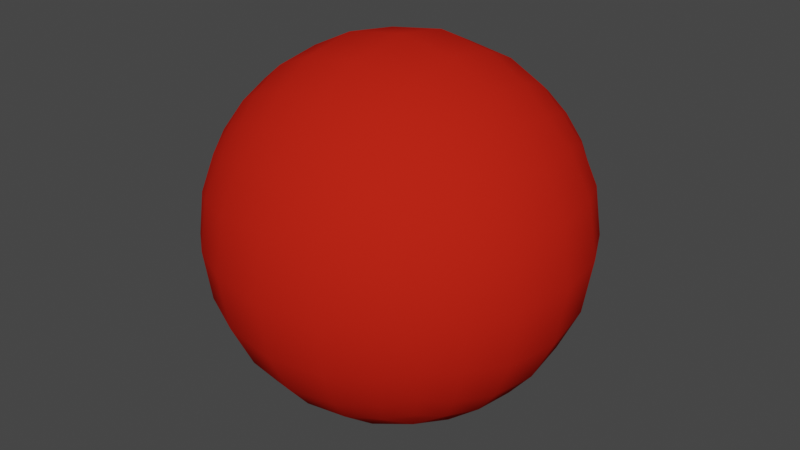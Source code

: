 # Source: proj_superball.blend  (saved by Blender 3.6.13; exported with 4.5.12 LTS)
import bpy
from mathutils import Matrix  # noqa: F401  (used for matrix-valued properties, if any)

bpy.ops.wm.read_factory_settings(use_empty=True)
scene = bpy.context.scene
scene.name = 'Scene'

# ---- collections
col_proj_superball = bpy.data.collections.new('proj_superball'); scene.collection.children.link(col_proj_superball)

# ---- images (referenced by path relative to the original .blend; pixels are not part of the script)
import os
ASSET_DIR = os.environ.get("B2B_ASSET_DIR", "")  # directory of the original .blend (textures are referenced by path, not embedded)
HERE = os.path.dirname(os.path.abspath(__file__))  # packed textures are extracted next to this script under _unpacked/

def load_image(name, relpath, width, height, colorspace="sRGB"):
    """Load a texture the original file referenced (path relative to the .blend, or extracted next to this script)."""
    p = next((c for c in (os.path.join(HERE, relpath), os.path.join(ASSET_DIR, relpath)) if relpath and os.path.exists(c)), "")
    if p:
        img = bpy.data.images.load(p, check_existing=True)
        img.name = name
    else:  # same state as the original file: an image datablock whose file is absent (Cycles renders it pink)
        img = bpy.data.images.new(name, width, height)
        img.source = "FILE"
        img.filepath = "//" + (relpath or name)
    img.colorspace_settings.name = colorspace
    return img
img_plastic_n_png = load_image('plastic_n.png', 'plastic_n.png', 1024, 1024, 'sRGB')

# ---- materials (node trees are filled in below, after node groups)
mat_superball = bpy.data.materials.new('superball')
mat_superball.use_transparent_shadow = False
mat_superball.diffuse_color = (0.5605, 0.01699, 0.007751, 1.0)
mat_superball.roughness = 1.0

# ---- material node trees
mat_superball.use_nodes = True; mat_superball.node_tree.nodes.clear()
_N = mat_superball.node_tree.nodes; _L = mat_superball.node_tree.links
n0 = _N.new('ShaderNodeBsdfPrincipled'); n0.name = 'Principled BSDF'; n0.location = (0, 300)
n0.distribution = 'GGX'
n0.subsurface_method = 'RANDOM_WALK_SKIN'
n0.inputs[0].default_value = (0.5605, 0.01699, 0.007751, 1.0)
n0.inputs[3].default_value = 1.45
n0.inputs[13].default_value = 0.01224
n0.inputs[27].default_value = (0.0, 0.0, 0.0, 1.0)
n0.inputs[28].default_value = 1.0
n1 = _N.new('ShaderNodeOutputMaterial'); n1.name = 'Material Output'; n1.location = (280, 300)
n2 = _N.new('ShaderNodeTexImage'); n2.name = 'Image Texture'; n2.location = (-290, 160)
n3 = _N.new('ShaderNodeTexImage'); n3.name = 'Image Texture.001'; n3.location = (-290, 120)
n3.image = img_plastic_n_png
_L.new(n0.outputs[0], n1.inputs[0])
_L.new(n3.outputs[1], n0.inputs[2])
n1.is_active_output = True

# ---- world
world_world = bpy.data.worlds.new('World'); scene.world = world_world
world_world.use_nodes = True; world_world.node_tree.nodes.clear()
_N = world_world.node_tree.nodes; _L = world_world.node_tree.links
n0 = _N.new('ShaderNodeOutputWorld'); n0.name = 'World Output'; n0.location = (300, 300)
n1 = _N.new('ShaderNodeBackground'); n1.name = 'Background'; n1.location = (10, 300)
n1.inputs[0].default_value = (0.05088, 0.05088, 0.05088, 1.0)
_L.new(n1.outputs[0], n0.inputs[0])
n0.is_active_output = True
world_world.color = (0.05088, 0.05088, 0.05088)
world_world.use_sun_shadow = False
world_world.sun_shadow_jitter_overblur = 0.0

# ---- meshes
me_superball = bpy.data.meshes.new('superball')
me_superball.from_pydata([(2.887, 2.887, -2.887), (3.198, 3.198, -2.132), (3.441, 3.441, -1.147), (3.536, 3.536, 1.969e-07), (3.441, 3.441, 1.147), (3.198, 3.198, 2.132), (2.887, 2.887, 2.887), (3.198, 2.132, -3.198), (3.638, 2.425, -2.425), (4.009, 2.673, -1.336), (4.16, 2.773, 2.342e-07), (4.009, 2.673, 1.336), (3.638, 2.425, 2.425), (3.198, 2.132, 3.198), (3.441, 1.147, -3.441), (4.009, 1.336, -2.673), (4.523, 1.508, -1.508), (4.743, 1.581, 2.689e-07), (4.523, 1.508, 1.508), (4.009, 1.336, 2.673), (3.441, 1.147, 3.441), (3.536, -1.564e-07, -3.536), (4.16, -1.936e-07, -2.773), (4.743, -2.284e-07, -1.581), (5.0, -2.437e-07, 2.842e-07), (4.743, -2.284e-07, 1.581), (4.16, -1.936e-07, 2.773), (3.536, -1.564e-07, 3.536), (3.441, -1.147, -3.441), (4.009, -1.336, -2.673), (4.523, -1.508, -1.508), (4.743, -1.581, 2.689e-07), (4.523, -1.508, 1.508), (4.009, -1.336, 2.673), (3.441, -1.147, 3.441), (3.198, -2.132, -3.198), (3.638, -2.425, -2.425), (4.009, -2.673, -1.336), (4.16, -2.773, 2.342e-07), (4.009, -2.673, 1.336), (3.638, -2.425, 2.425), (3.198, -2.132, 3.198), (2.887, -2.887, -2.887), (3.198, -3.198, -2.132), (3.441, -3.441, -1.147), (3.536, -3.536, 1.969e-07), (3.441, -3.441, 1.147), (3.198, -3.198, 2.132), (2.887, -2.887, 2.887), (-2.887, 2.887, 2.887), (-2.132, 3.198, 3.198), (-1.147, 3.441, 3.441), (1.507e-07, 3.536, 3.536), (1.147, 3.441, 3.441), (2.132, 3.198, 3.198), (2.887, 2.887, 2.887), (-3.198, 3.198, 2.132), (-2.425, 3.638, 2.425), (-1.336, 4.009, 2.673), (1.88e-07, 4.16, 2.773), (1.336, 4.009, 2.673), (2.425, 3.638, 2.425), (3.198, 3.198, 2.132), (-3.441, 3.441, 1.147), (-2.673, 4.009, 1.336), (-1.508, 4.523, 1.508), (2.227e-07, 4.743, 1.581), (1.508, 4.523, 1.508), (2.673, 4.009, 1.336), (3.441, 3.441, 1.147), (-3.536, 3.536, -2.245e-07), (-2.773, 4.16, -2.618e-07), (-1.581, 4.743, -2.965e-07), (2.38e-07, 5.0, -3.118e-07), (1.581, 4.743, -2.965e-07), (2.773, 4.16, -2.618e-07), (3.536, 3.536, -2.245e-07), (-3.441, 3.441, -1.147), (-2.673, 4.009, -1.336), (-1.508, 4.523, -1.508), (2.227e-07, 4.743, -1.581), (1.508, 4.523, -1.508), (2.673, 4.009, -1.336), (3.441, 3.441, -1.147), (-3.198, 3.198, -2.132), (-2.425, 3.638, -2.425), (-1.336, 4.009, -2.673), (1.88e-07, 4.16, -2.773), (1.336, 4.009, -2.673), (2.425, 3.638, -2.425), (3.198, 3.198, -2.132), (-2.887, 2.887, -2.887), (-2.132, 3.198, -3.198), (-1.147, 3.441, -3.441), (1.507e-07, 3.536, -3.536), (1.147, 3.441, -3.441), (2.132, 3.198, -3.198), (2.887, 2.887, -2.887), (2.887, 2.887, 2.887), (2.132, 3.198, 3.198), (1.147, 3.441, 3.441), (-2.707e-07, 3.536, 3.536), (-1.147, 3.441, 3.441), (-2.132, 3.198, 3.198), (-2.887, 2.887, 2.887), (3.198, 2.132, 3.198), (2.425, 2.425, 3.638), (1.336, 2.673, 4.009), (-3.08e-07, 2.773, 4.16), (-1.336, 2.673, 4.009), (-2.425, 2.425, 3.638), (-3.198, 2.132, 3.198), (3.441, 1.147, 3.441), (2.673, 1.336, 4.009), (1.508, 1.508, 4.523), (-3.427e-07, 1.581, 4.743), (-1.508, 1.508, 4.523), (-2.673, 1.336, 4.009), (-3.441, 1.147, 3.441), (3.536, -1.564e-07, 3.536), (2.773, -1.936e-07, 4.16), (1.581, -2.284e-07, 4.743), (-3.58e-07, -2.437e-07, 5.0), (-1.581, -2.284e-07, 4.743), (-2.773, -1.936e-07, 4.16), (-3.536, -1.564e-07, 3.536), (3.441, -1.147, 3.441), (2.673, -1.336, 4.009), (1.508, -1.508, 4.523), (-3.427e-07, -1.581, 4.743), (-1.508, -1.508, 4.523), (-2.673, -1.336, 4.009), (-3.441, -1.147, 3.441), (3.198, -2.132, 3.198), (2.425, -2.425, 3.638), (1.336, -2.673, 4.009), (-3.08e-07, -2.773, 4.16), (-1.336, -2.673, 4.009), (-2.425, -2.425, 3.638), (-3.198, -2.132, 3.198), (2.887, -2.887, 2.887), (2.132, -3.198, 3.198), (1.147, -3.441, 3.441), (-2.707e-07, -3.536, 3.536), (-1.147, -3.441, 3.441), (-2.132, -3.198, 3.198), (-2.887, -2.887, 2.887), (-2.887, 2.887, 2.887), (-3.198, 3.198, 2.132), (-3.441, 3.441, 1.147), (-3.536, 3.536, -2.245e-07), (-3.441, 3.441, -1.147), (-3.198, 3.198, -2.132), (-2.887, 2.887, -2.887), (-3.198, 2.132, 3.198), (-3.638, 2.425, 2.425), (-4.009, 2.673, 1.336), (-4.16, 2.773, -2.618e-07), (-4.009, 2.673, -1.336), (-3.638, 2.425, -2.425), (-3.198, 2.132, -3.198), (-3.441, 1.147, 3.441), (-4.009, 1.336, 2.673), (-4.523, 1.508, 1.508), (-4.743, 1.581, -2.965e-07), (-4.523, 1.508, -1.508), (-4.009, 1.336, -2.673), (-3.441, 1.147, -3.441), (-3.536, -1.564e-07, 3.536), (-4.16, -1.936e-07, 2.773), (-4.743, -2.284e-07, 1.581), (-5.0, -2.437e-07, -3.118e-07), (-4.743, -2.284e-07, -1.581), (-4.16, -1.936e-07, -2.773), (-3.536, -1.564e-07, -3.536), (-3.441, -1.147, 3.441), (-4.009, -1.336, 2.673), (-4.523, -1.508, 1.508), (-4.743, -1.581, -2.965e-07), (-4.523, -1.508, -1.508), (-4.009, -1.336, -2.673), (-3.441, -1.147, -3.441), (-3.198, -2.132, 3.198), (-3.638, -2.425, 2.425), (-4.009, -2.673, 1.336), (-4.16, -2.773, -2.618e-07), (-4.009, -2.673, -1.336), (-3.638, -2.425, -2.425), (-3.198, -2.132, -3.198), (-2.887, -2.887, 2.887), (-3.198, -3.198, 2.132), (-3.441, -3.441, 1.147), (-3.536, -3.536, -2.245e-07), (-3.441, -3.441, -1.147), (-3.198, -3.198, -2.132), (-2.887, -2.887, -2.887), (-2.887, -2.887, -2.887), (-2.132, -3.198, -3.198), (-1.147, -3.441, -3.441), (1.507e-07, -3.536, -3.536), (1.147, -3.441, -3.441), (2.132, -3.198, -3.198), (2.887, -2.887, -2.887), (-3.198, -3.198, -2.132), (-2.425, -3.638, -2.425), (-1.336, -4.009, -2.673), (1.88e-07, -4.16, -2.773), (1.336, -4.009, -2.673), (2.425, -3.638, -2.425), (3.198, -3.198, -2.132), (-3.441, -3.441, -1.147), (-2.673, -4.009, -1.336), (-1.508, -4.523, -1.508), (2.227e-07, -4.743, -1.581), (1.508, -4.523, -1.508), (2.673, -4.009, -1.336), (3.441, -3.441, -1.147), (-3.536, -3.536, 1.969e-07), (-2.773, -4.16, 2.342e-07), (-1.581, -4.743, 2.689e-07), (2.38e-07, -5.0, 2.842e-07), (1.581, -4.743, 2.689e-07), (2.773, -4.16, 2.342e-07), (3.536, -3.536, 1.969e-07), (-3.441, -3.441, 1.147), (-2.673, -4.009, 1.336), (-1.508, -4.523, 1.508), (2.227e-07, -4.743, 1.581), (1.508, -4.523, 1.508), (2.673, -4.009, 1.336), (3.441, -3.441, 1.147), (-3.198, -3.198, 2.132), (-2.425, -3.638, 2.425), (-1.336, -4.009, 2.673), (1.88e-07, -4.16, 2.773), (1.336, -4.009, 2.673), (2.425, -3.638, 2.425), (3.198, -3.198, 2.132), (-2.887, -2.887, 2.887), (-2.132, -3.198, 3.198), (-1.147, -3.441, 3.441), (1.507e-07, -3.536, 3.536), (1.147, -3.441, 3.441), (2.132, -3.198, 3.198), (2.887, -2.887, 2.887), (-2.887, 2.887, -2.887), (-2.132, 3.198, -3.198), (-1.147, 3.441, -3.441), (1.507e-07, 3.536, -3.536), (1.147, 3.441, -3.441), (2.132, 3.198, -3.198), (2.887, 2.887, -2.887), (-3.198, 2.132, -3.198), (-2.425, 2.425, -3.638), (-1.336, 2.673, -4.009), (1.88e-07, 2.773, -4.16), (1.336, 2.673, -4.009), (2.425, 2.425, -3.638), (3.198, 2.132, -3.198), (-3.441, 1.147, -3.441), (-2.673, 1.336, -4.009), (-1.508, 1.508, -4.523), (2.227e-07, 1.581, -4.743), (1.508, 1.508, -4.523), (2.673, 1.336, -4.009), (3.441, 1.147, -3.441), (-3.536, -1.564e-07, -3.536), (-2.773, -1.936e-07, -4.16), (-1.581, -2.284e-07, -4.743), (2.38e-07, -2.437e-07, -5.0), (1.581, -2.284e-07, -4.743), (2.773, -1.936e-07, -4.16), (3.536, -1.564e-07, -3.536), (-3.441, -1.147, -3.441), (-2.673, -1.336, -4.009), (-1.508, -1.508, -4.523), (2.227e-07, -1.581, -4.743), (1.508, -1.508, -4.523), (2.673, -1.336, -4.009), (3.441, -1.147, -3.441), (-3.198, -2.132, -3.198), (-2.425, -2.425, -3.638), (-1.336, -2.673, -4.009), (1.88e-07, -2.773, -4.16), (1.336, -2.673, -4.009), (2.425, -2.425, -3.638), (3.198, -2.132, -3.198), (-2.887, -2.887, -2.887), (-2.132, -3.198, -3.198), (-1.147, -3.441, -3.441), (1.507e-07, -3.536, -3.536), (1.147, -3.441, -3.441), (2.132, -3.198, -3.198), (2.887, -2.887, -2.887)], [], [(0, 1, 7), (7, 1, 8), (1, 2, 8), (8, 2, 9), (2, 3, 9), (9, 3, 10), (3, 4, 10), (10, 4, 11), (4, 5, 11), (11, 5, 12), (5, 6, 12), (12, 6, 13), (7, 8, 14), (14, 8, 15), (8, 9, 15), (15, 9, 16), (9, 10, 16), (16, 10, 17), (10, 11, 17), (17, 11, 18), (11, 12, 18), (18, 12, 19), (12, 13, 19), (19, 13, 20), (14, 15, 21), (21, 15, 22), (15, 16, 22), (22, 16, 23), (16, 17, 23), (23, 17, 24), (17, 18, 24), (24, 18, 25), (18, 19, 25), (25, 19, 26), (19, 20, 26), (26, 20, 27), (21, 22, 28), (28, 22, 29), (22, 23, 29), (29, 23, 30), (23, 24, 30), (30, 24, 31), (24, 25, 31), (31, 25, 32), (25, 26, 32), (32, 26, 33), (26, 27, 33), (33, 27, 34), (28, 29, 35), (35, 29, 36), (29, 30, 36), (36, 30, 37), (30, 31, 37), (37, 31, 38), (31, 32, 38), (38, 32, 39), (32, 33, 39), (39, 33, 40), (33, 34, 40), (40, 34, 41), (35, 36, 42), (42, 36, 43), (36, 37, 43), (43, 37, 44), (37, 38, 44), (44, 38, 45), (38, 39, 45), (45, 39, 46), (39, 40, 46), (46, 40, 47), (40, 41, 47), (47, 41, 48), (49, 50, 56), (56, 50, 57), (50, 51, 57), (57, 51, 58), (51, 52, 58), (58, 52, 59), (52, 53, 59), (59, 53, 60), (53, 54, 60), (60, 54, 61), (54, 55, 61), (61, 55, 62), (56, 57, 63), (63, 57, 64), (57, 58, 64), (64, 58, 65), (58, 59, 65), (65, 59, 66), (59, 60, 66), (66, 60, 67), (60, 61, 67), (67, 61, 68), (61, 62, 68), (68, 62, 69), (63, 64, 70), (70, 64, 71), (64, 65, 71), (71, 65, 72), (65, 66, 72), (72, 66, 73), (66, 67, 73), (73, 67, 74), (67, 68, 74), (74, 68, 75), (68, 69, 75), (75, 69, 76), (70, 71, 77), (77, 71, 78), (71, 72, 78), (78, 72, 79), (72, 73, 79), (79, 73, 80), (73, 74, 80), (80, 74, 81), (74, 75, 81), (81, 75, 82), (75, 76, 82), (82, 76, 83), (77, 78, 84), (84, 78, 85), (78, 79, 85), (85, 79, 86), (79, 80, 86), (86, 80, 87), (80, 81, 87), (87, 81, 88), (81, 82, 88), (88, 82, 89), (82, 83, 89), (89, 83, 90), (84, 85, 91), (91, 85, 92), (85, 86, 92), (92, 86, 93), (86, 87, 93), (93, 87, 94), (87, 88, 94), (94, 88, 95), (88, 89, 95), (95, 89, 96), (89, 90, 96), (96, 90, 97), (98, 99, 105), (105, 99, 106), (99, 100, 106), (106, 100, 107), (100, 101, 107), (107, 101, 108), (101, 102, 108), (108, 102, 109), (102, 103, 109), (109, 103, 110), (103, 104, 110), (110, 104, 111), (105, 106, 112), (112, 106, 113), (106, 107, 113), (113, 107, 114), (107, 108, 114), (114, 108, 115), (108, 109, 115), (115, 109, 116), (109, 110, 116), (116, 110, 117), (110, 111, 117), (117, 111, 118), (112, 113, 119), (119, 113, 120), (113, 114, 120), (120, 114, 121), (114, 115, 121), (121, 115, 122), (115, 116, 122), (122, 116, 123), (116, 117, 123), (123, 117, 124), (117, 118, 124), (124, 118, 125), (119, 120, 126), (126, 120, 127), (120, 121, 127), (127, 121, 128), (121, 122, 128), (128, 122, 129), (122, 123, 129), (129, 123, 130), (123, 124, 130), (130, 124, 131), (124, 125, 131), (131, 125, 132), (126, 127, 133), (133, 127, 134), (127, 128, 134), (134, 128, 135), (128, 129, 135), (135, 129, 136), (129, 130, 136), (136, 130, 137), (130, 131, 137), (137, 131, 138), (131, 132, 138), (138, 132, 139), (133, 134, 140), (140, 134, 141), (134, 135, 141), (141, 135, 142), (135, 136, 142), (142, 136, 143), (136, 137, 143), (143, 137, 144), (137, 138, 144), (144, 138, 145), (138, 139, 145), (145, 139, 146), (147, 148, 154), (154, 148, 155), (148, 149, 155), (155, 149, 156), (149, 150, 156), (156, 150, 157), (150, 151, 157), (157, 151, 158), (151, 152, 158), (158, 152, 159), (152, 153, 159), (159, 153, 160), (154, 155, 161), (161, 155, 162), (155, 156, 162), (162, 156, 163), (156, 157, 163), (163, 157, 164), (157, 158, 164), (164, 158, 165), (158, 159, 165), (165, 159, 166), (159, 160, 166), (166, 160, 167), (161, 162, 168), (168, 162, 169), (162, 163, 169), (169, 163, 170), (163, 164, 170), (170, 164, 171), (164, 165, 171), (171, 165, 172), (165, 166, 172), (172, 166, 173), (166, 167, 173), (173, 167, 174), (168, 169, 175), (175, 169, 176), (169, 170, 176), (176, 170, 177), (170, 171, 177), (177, 171, 178), (171, 172, 178), (178, 172, 179), (172, 173, 179), (179, 173, 180), (173, 174, 180), (180, 174, 181), (175, 176, 182), (182, 176, 183), (176, 177, 183), (183, 177, 184), (177, 178, 184), (184, 178, 185), (178, 179, 185), (185, 179, 186), (179, 180, 186), (186, 180, 187), (180, 181, 187), (187, 181, 188), (182, 183, 189), (189, 183, 190), (183, 184, 190), (190, 184, 191), (184, 185, 191), (191, 185, 192), (185, 186, 192), (192, 186, 193), (186, 187, 193), (193, 187, 194), (187, 188, 194), (194, 188, 195), (196, 197, 203), (203, 197, 204), (197, 198, 204), (204, 198, 205), (198, 199, 205), (205, 199, 206), (199, 200, 206), (206, 200, 207), (200, 201, 207), (207, 201, 208), (201, 202, 208), (208, 202, 209), (203, 204, 210), (210, 204, 211), (204, 205, 211), (211, 205, 212), (205, 206, 212), (212, 206, 213), (206, 207, 213), (213, 207, 214), (207, 208, 214), (214, 208, 215), (208, 209, 215), (215, 209, 216), (210, 211, 217), (217, 211, 218), (211, 212, 218), (218, 212, 219), (212, 213, 219), (219, 213, 220), (213, 214, 220), (220, 214, 221), (214, 215, 221), (221, 215, 222), (215, 216, 222), (222, 216, 223), (217, 218, 224), (224, 218, 225), (218, 219, 225), (225, 219, 226), (219, 220, 226), (226, 220, 227), (220, 221, 227), (227, 221, 228), (221, 222, 228), (228, 222, 229), (222, 223, 229), (229, 223, 230), (224, 225, 231), (231, 225, 232), (225, 226, 232), (232, 226, 233), (226, 227, 233), (233, 227, 234), (227, 228, 234), (234, 228, 235), (228, 229, 235), (235, 229, 236), (229, 230, 236), (236, 230, 237), (231, 232, 238), (238, 232, 239), (232, 233, 239), (239, 233, 240), (233, 234, 240), (240, 234, 241), (234, 235, 241), (241, 235, 242), (235, 236, 242), (242, 236, 243), (236, 237, 243), (243, 237, 244), (245, 246, 252), (252, 246, 253), (246, 247, 253), (253, 247, 254), (247, 248, 254), (254, 248, 255), (248, 249, 255), (255, 249, 256), (249, 250, 256), (256, 250, 257), (250, 251, 257), (257, 251, 258), (252, 253, 259), (259, 253, 260), (253, 254, 260), (260, 254, 261), (254, 255, 261), (261, 255, 262), (255, 256, 262), (262, 256, 263), (256, 257, 263), (263, 257, 264), (257, 258, 264), (264, 258, 265), (259, 260, 266), (266, 260, 267), (260, 261, 267), (267, 261, 268), (261, 262, 268), (268, 262, 269), (262, 263, 269), (269, 263, 270), (263, 264, 270), (270, 264, 271), (264, 265, 271), (271, 265, 272), (266, 267, 273), (273, 267, 274), (267, 268, 274), (274, 268, 275), (268, 269, 275), (275, 269, 276), (269, 270, 276), (276, 270, 277), (270, 271, 277), (277, 271, 278), (271, 272, 278), (278, 272, 279), (273, 274, 280), (280, 274, 281), (274, 275, 281), (281, 275, 282), (275, 276, 282), (282, 276, 283), (276, 277, 283), (283, 277, 284), (277, 278, 284), (284, 278, 285), (278, 279, 285), (285, 279, 286), (280, 281, 287), (287, 281, 288), (281, 282, 288), (288, 282, 289), (282, 283, 289), (289, 283, 290), (283, 284, 290), (290, 284, 291), (284, 285, 291), (291, 285, 292), (285, 286, 292), (292, 286, 293)])
_uv = me_superball.uv_layers.new(name='UVMap')
_uv.uv.foreach_set('vector', [0.2917, 0.6755, 0.2723, 0.7215, 0.2777, 0.6256, 0.2777, 0.6256, 0.2723, 0.7215, 0.2548, 0.6691, 0.2723, 0.7215, 0.2422, 0.7725, 0.2548, 0.6691, 0.2548, 0.6691, 0.2422, 0.7725, 0.2204, 0.7187, 0.2422, 0.7725, 0.1942, 0.8193, 0.2204, 0.7187, 0.2204, 0.7187, 0.1942, 0.8193, 0.1696, 0.7639, 0.1942, 0.8193, 0.1253, 0.8466, 0.1696, 0.7639, 0.1696, 0.7639, 0.1253, 0.8466, 0.1054, 0.7882, 0.1253, 0.8466, 0.05335, 0.8453, 0.1054, 0.7882, 0.1054, 0.7882, 0.05335, 0.8453, 0.04463, 0.7864, 0.05335, 0.8453, 0.0005752, 0.8252, 0.04463, 0.7864, 1.045, 0.7864, 1.001, 0.8252, 0.9999, 0.7695, 0.2777, 0.6256, 0.2548, 0.6691, 0.2633, 0.5651, 0.2633, 0.5651, 0.2548, 0.6691, 0.2371, 0.6012, 0.2548, 0.6691, 0.2204, 0.7187, 0.2371, 0.6012, 0.2371, 0.6012, 0.2204, 0.7187, 0.1995, 0.6446, 0.2204, 0.7187, 0.1696, 0.7639, 0.1995, 0.6446, 0.1995, 0.6446, 0.1696, 0.7639, 0.1484, 0.6855, 0.1696, 0.7639, 0.1054, 0.7882, 0.1484, 0.6855, 0.1484, 0.6855, 0.1054, 0.7882, 0.09016, 0.7091, 0.1054, 0.7882, 0.04463, 0.7864, 0.09016, 0.7091, 0.09016, 0.7091, 0.04463, 0.7864, 0.03814, 0.7118, 1.045, 0.7864, 0.9999, 0.7695, 1.038, 0.7118, 1.038, 0.7118, 0.9999, 0.7695, 0.9994, 0.703, 0.2633, 0.5651, 0.2371, 0.6012, 0.2485, 0.4975, 0.2485, 0.4975, 0.2371, 0.6012, 0.2196, 0.5222, 0.2371, 0.6012, 0.1995, 0.6446, 0.2196, 0.5222, 0.2196, 0.5222, 0.1995, 0.6446, 0.1801, 0.5543, 0.1995, 0.6446, 0.1484, 0.6855, 0.1801, 0.5543, 0.1801, 0.5543, 0.1484, 0.6855, 0.1305, 0.5883, 0.1484, 0.6855, 0.09016, 0.7091, 0.1305, 0.5883, 0.1305, 0.5883, 0.09016, 0.7091, 0.07826, 0.6138, 0.09016, 0.7091, 0.03814, 0.7118, 0.07826, 0.6138, 0.07826, 0.6138, 0.03814, 0.7118, 0.03314, 0.6261, 1.038, 0.7118, 0.9994, 0.703, 1.033, 0.6261, 1.033, 0.6261, 0.9994, 0.703, 0.999, 0.6293, 0.2485, 0.4975, 0.2196, 0.5222, 0.2337, 0.4299, 0.2337, 0.4299, 0.2196, 0.5222, 0.2027, 0.4429, 0.2196, 0.5222, 0.1801, 0.5543, 0.2027, 0.4429, 0.2027, 0.4429, 0.1801, 0.5543, 0.1625, 0.4632, 0.1801, 0.5543, 0.1305, 0.5883, 0.1625, 0.4632, 0.1625, 0.4632, 0.1305, 0.5883, 0.1156, 0.4902, 0.1305, 0.5883, 0.07826, 0.6138, 0.1156, 0.4902, 0.1156, 0.4902, 0.07826, 0.6138, 0.06882, 0.5181, 0.07826, 0.6138, 0.03314, 0.6261, 0.06882, 0.5181, 0.06882, 0.5181, 0.03314, 0.6261, 0.02918, 0.5404, 1.033, 0.6261, 0.999, 0.6293, 1.029, 0.5404, 1.029, 0.5404, 0.999, 0.6293, 0.9987, 0.5556, 0.2337, 0.4299, 0.2027, 0.4429, 0.2191, 0.3694, 0.2191, 0.3694, 0.2027, 0.4429, 0.1868, 0.3743, 0.2027, 0.4429, 0.1625, 0.4632, 0.1868, 0.3743, 0.1868, 0.3743, 0.1625, 0.4632, 0.147, 0.387, 0.1625, 0.4632, 0.1156, 0.4902, 0.147, 0.387, 0.147, 0.387, 0.1156, 0.4902, 0.1031, 0.4091, 0.1156, 0.4902, 0.06882, 0.5181, 0.1031, 0.4091, 0.1031, 0.4091, 0.06882, 0.5181, 0.0612, 0.4374, 0.06882, 0.5181, 0.02918, 0.5404, 0.0612, 0.4374, 0.0612, 0.4374, 0.02918, 0.5404, 0.02596, 0.4655, 1.029, 0.5404, 0.9987, 0.5556, 1.026, 0.4655, 1.026, 0.4655, 0.9987, 0.5556, 0.9985, 0.4891, 0.2191, 0.3694, 0.1868, 0.3743, 0.2049, 0.3196, 0.2049, 0.3196, 0.1868, 0.3743, 0.1719, 0.3207, 0.1868, 0.3743, 0.147, 0.387, 0.1719, 0.3207, 0.1719, 0.3207, 0.147, 0.387, 0.1333, 0.33, 0.147, 0.387, 0.1031, 0.4091, 0.1333, 0.33, 0.1333, 0.33, 0.1031, 0.4091, 0.09267, 0.3493, 0.1031, 0.4091, 0.0612, 0.4374, 0.09267, 0.3493, 0.09267, 0.3493, 0.0612, 0.4374, 0.05495, 0.3765, 0.0612, 0.4374, 0.02596, 0.4655, 0.05495, 0.3765, 0.05495, 0.3765, 0.02596, 0.4655, 0.0233, 0.4061, 1.026, 0.4655, 0.9985, 0.4891, 1.023, 0.4061, 1.023, 0.4061, 0.9985, 0.4891, 0.9982, 0.4334, 0.7049, 0.6804, 0.7244, 0.7265, 0.6719, 0.6793, 0.6719, 0.6793, 0.7244, 0.7265, 0.6849, 0.7353, 0.7244, 0.7265, 0.7549, 0.7775, 0.6849, 0.7353, 0.6849, 0.7353, 0.7549, 0.7775, 0.7087, 0.8036, 0.7549, 0.7775, 0.8041, 0.8241, 0.7087, 0.8036, 0.7087, 0.8036, 0.8041, 0.8241, 0.7615, 0.8738, 0.8041, 0.8241, 0.8752, 0.8501, 0.7615, 0.8738, 0.7615, 0.8738, 0.8752, 0.8501, 0.8828, 0.912, 0.8752, 0.8501, 0.9482, 0.8469, 0.8828, 0.912, 0.8828, 0.912, 0.9482, 0.8469, 1.002, 0.8887, 0.9482, 0.8469, 1.001, 0.8252, 1.002, 0.8887, 0.001978, 0.8887, 0.0005752, 0.8252, 0.05335, 0.8453, 0.6719, 0.6793, 0.6849, 0.7353, 0.6333, 0.67, 0.6333, 0.67, 0.6849, 0.7353, 0.6343, 0.7321, 0.6849, 0.7353, 0.7087, 0.8036, 0.6343, 0.7321, 0.6343, 0.7321, 0.7087, 0.8036, 0.6362, 0.8141, 0.7087, 0.8036, 0.7615, 0.8738, 0.6362, 0.8141, 0.6362, 0.8141, 0.7615, 0.8738, 0.6426, 0.9115, 0.7615, 0.8738, 0.8828, 0.912, 0.6426, 0.9115, 0.6426, 0.9115, 0.8828, 0.912, 1.035, 0.9888, 0.8828, 0.912, 1.002, 0.8887, 1.035, 0.9888, 0.03487, 0.9888, 0.001978, 0.8887, 0.1206, 0.9086, 0.001978, 0.8887, 0.05335, 0.8453, 0.1206, 0.9086, 0.1206, 0.9086, 0.05335, 0.8453, 0.1253, 0.8466, 0.6333, 0.67, 0.6343, 0.7321, 0.5927, 0.6507, 0.5927, 0.6507, 0.6343, 0.7321, 0.58, 0.7098, 0.6343, 0.7321, 0.6362, 0.8141, 0.58, 0.7098, 0.58, 0.7098, 0.6362, 0.8141, 0.5555, 0.7873, 0.6362, 0.8141, 0.6426, 0.9115, 0.5555, 0.7873, 0.5555, 0.7873, 0.6426, 0.9115, 0.4956, 0.8706, 0.6426, 0.9115, 1.035, 0.9888, 0.4956, 0.8706, 0.4956, 0.8706, 0.03487, 0.9888, 0.3492, 0.9074, 0.03487, 0.9888, 0.1206, 0.9086, 0.3492, 0.9074, 0.3492, 0.9074, 0.1206, 0.9086, 0.236, 0.8687, 0.1206, 0.9086, 0.1253, 0.8466, 0.236, 0.8687, 0.236, 0.8687, 0.1253, 0.8466, 0.1942, 0.8193, 0.5927, 0.6507, 0.58, 0.7098, 0.5549, 0.6235, 0.5549, 0.6235, 0.58, 0.7098, 0.5331, 0.6718, 0.58, 0.7098, 0.5555, 0.7873, 0.5331, 0.6718, 0.5331, 0.6718, 0.5555, 0.7873, 0.4974, 0.7304, 0.5555, 0.7873, 0.4956, 0.8706, 0.4974, 0.7304, 0.4974, 0.7304, 0.4956, 0.8706, 0.4385, 0.7854, 0.4956, 0.8706, 0.3492, 0.9074, 0.4385, 0.7854, 0.4385, 0.7854, 0.3492, 0.9074, 0.3583, 0.8102, 0.3492, 0.9074, 0.236, 0.8687, 0.3583, 0.8102, 0.3583, 0.8102, 0.236, 0.8687, 0.2875, 0.7987, 0.236, 0.8687, 0.1942, 0.8193, 0.2875, 0.7987, 0.2875, 0.7987, 0.1942, 0.8193, 0.2422, 0.7725, 0.5549, 0.6235, 0.5331, 0.6718, 0.5233, 0.5939, 0.5233, 0.5939, 0.5331, 0.6718, 0.498, 0.63, 0.5331, 0.6718, 0.4974, 0.7304, 0.498, 0.63, 0.498, 0.63, 0.4974, 0.7304, 0.4625, 0.6707, 0.4974, 0.7304, 0.4385, 0.7854, 0.4625, 0.6707, 0.4625, 0.6707, 0.4385, 0.7854, 0.4153, 0.7073, 0.4385, 0.7854, 0.3583, 0.8102, 0.4153, 0.7073, 0.4153, 0.7073, 0.3583, 0.8102, 0.3613, 0.7283, 0.3583, 0.8102, 0.2875, 0.7987, 0.3613, 0.7283, 0.3613, 0.7283, 0.2875, 0.7987, 0.3112, 0.7307, 0.2875, 0.7987, 0.2422, 0.7725, 0.3112, 0.7307, 0.3112, 0.7307, 0.2422, 0.7725, 0.2723, 0.7215, 0.5233, 0.5939, 0.498, 0.63, 0.4982, 0.5666, 0.4982, 0.5666, 0.498, 0.63, 0.473, 0.5931, 0.498, 0.63, 0.4625, 0.6707, 0.473, 0.5931, 0.473, 0.5931, 0.4625, 0.6707, 0.4411, 0.6217, 0.4625, 0.6707, 0.4153, 0.7073, 0.4411, 0.6217, 0.4411, 0.6217, 0.4153, 0.7073, 0.4033, 0.6478, 0.4153, 0.7073, 0.3613, 0.7283, 0.4033, 0.6478, 0.4033, 0.6478, 0.3613, 0.7283, 0.3627, 0.6662, 0.3613, 0.7283, 0.3112, 0.7307, 0.3627, 0.6662, 0.3627, 0.6662, 0.3112, 0.7307, 0.3243, 0.6748, 0.3112, 0.7307, 0.2723, 0.7215, 0.3243, 0.6748, 0.3243, 0.6748, 0.2723, 0.7215, 0.2917, 0.6755, 1.001, 0.8252, 0.9482, 0.8469, 0.9999, 0.7695, 0.9999, 0.7695, 0.9482, 0.8469, 0.9555, 0.7878, 0.9482, 0.8469, 0.8752, 0.8501, 0.9555, 0.7878, 0.9555, 0.7878, 0.8752, 0.8501, 0.8941, 0.7913, 0.8752, 0.8501, 0.8041, 0.8241, 0.8941, 0.7913, 0.8941, 0.7913, 0.8041, 0.8241, 0.8287, 0.7684, 0.8041, 0.8241, 0.7549, 0.7775, 0.8287, 0.7684, 0.8287, 0.7684, 0.7549, 0.7775, 0.777, 0.7237, 0.7549, 0.7775, 0.7244, 0.7265, 0.777, 0.7237, 0.777, 0.7237, 0.7244, 0.7265, 0.7421, 0.6741, 0.7244, 0.7265, 0.7049, 0.6804, 0.7421, 0.6741, 0.7421, 0.6741, 0.7049, 0.6804, 0.7191, 0.6306, 0.9999, 0.7695, 0.9555, 0.7878, 0.9994, 0.703, 0.9994, 0.703, 0.9555, 0.7878, 0.9608, 0.713, 0.9555, 0.7878, 0.8941, 0.7913, 0.9608, 0.713, 0.9608, 0.713, 0.8941, 0.7913, 0.9085, 0.7118, 0.8941, 0.7913, 0.8287, 0.7684, 0.9085, 0.7118, 0.9085, 0.7118, 0.8287, 0.7684, 0.8496, 0.6896, 0.8287, 0.7684, 0.777, 0.7237, 0.8496, 0.6896, 0.8496, 0.6896, 0.777, 0.7237, 0.7979, 0.6494, 0.777, 0.7237, 0.7421, 0.6741, 0.7979, 0.6494, 0.7979, 0.6494, 0.7421, 0.6741, 0.76, 0.6063, 0.7421, 0.6741, 0.7191, 0.6306, 0.76, 0.6063, 0.76, 0.6063, 0.7191, 0.6306, 0.7337, 0.5701, 0.9994, 0.703, 0.9608, 0.713, 0.999, 0.6293, 0.999, 0.6293, 0.9608, 0.713, 0.9649, 0.6272, 0.9608, 0.713, 0.9085, 0.7118, 0.9649, 0.6272, 0.9649, 0.6272, 0.9085, 0.7118, 0.9196, 0.6162, 0.9085, 0.7118, 0.8496, 0.6896, 0.9196, 0.6162, 0.9196, 0.6162, 0.8496, 0.6896, 0.867, 0.592, 0.8496, 0.6896, 0.7979, 0.6494, 0.867, 0.592, 0.867, 0.592, 0.7979, 0.6494, 0.8171, 0.5589, 0.7979, 0.6494, 0.76, 0.6063, 0.8171, 0.5589, 0.8171, 0.5589, 0.76, 0.6063, 0.7774, 0.5272, 0.76, 0.6063, 0.7337, 0.5701, 0.7774, 0.5272, 0.7774, 0.5272, 0.7337, 0.5701, 0.7485, 0.5025, 0.999, 0.6293, 0.9649, 0.6272, 0.9987, 0.5556, 0.9987, 0.5556, 0.9649, 0.6272, 0.9682, 0.5413, 0.9649, 0.6272, 0.9196, 0.6162, 0.9682, 0.5413, 0.9682, 0.5413, 0.9196, 0.6162, 0.9283, 0.5202, 0.9196, 0.6162, 0.867, 0.592, 0.9283, 0.5202, 0.9283, 0.5202, 0.867, 0.592, 0.8814, 0.4936, 0.867, 0.592, 0.8171, 0.5589, 0.8814, 0.4936, 0.8814, 0.4936, 0.8171, 0.5589, 0.8343, 0.4676, 0.8171, 0.5589, 0.7774, 0.5272, 0.8343, 0.4676, 0.8343, 0.4676, 0.7774, 0.5272, 0.7942, 0.4478, 0.7774, 0.5272, 0.7485, 0.5025, 0.7942, 0.4478, 0.7942, 0.4478, 0.7485, 0.5025, 0.7633, 0.4349, 0.9987, 0.5556, 0.9682, 0.5413, 0.9985, 0.4891, 0.9985, 0.4891, 0.9682, 0.5413, 0.9708, 0.4664, 0.9682, 0.5413, 0.9283, 0.5202, 0.9708, 0.4664, 0.9708, 0.4664, 0.9283, 0.5202, 0.9354, 0.4394, 0.9283, 0.5202, 0.8814, 0.4936, 0.9354, 0.4394, 0.9354, 0.4394, 0.8814, 0.4936, 0.8933, 0.4122, 0.8814, 0.4936, 0.8343, 0.4676, 0.8933, 0.4122, 0.8933, 0.4122, 0.8343, 0.4676, 0.8495, 0.3911, 0.8343, 0.4676, 0.7942, 0.4478, 0.8495, 0.3911, 0.8495, 0.3911, 0.7942, 0.4478, 0.8099, 0.379, 0.7942, 0.4478, 0.7633, 0.4349, 0.8099, 0.379, 0.8099, 0.379, 0.7633, 0.4349, 0.7777, 0.3744, 0.9985, 0.4891, 0.9708, 0.4664, 0.9982, 0.4334, 0.9982, 0.4334, 0.9708, 0.4664, 0.973, 0.4069, 0.9708, 0.4664, 0.9354, 0.4394, 0.973, 0.4069, 0.973, 0.4069, 0.9354, 0.4394, 0.9411, 0.3783, 0.9354, 0.4394, 0.8933, 0.4122, 0.9411, 0.3783, 0.9411, 0.3783, 0.8933, 0.4122, 0.9033, 0.3522, 0.8933, 0.4122, 0.8495, 0.3911, 0.9033, 0.3522, 0.9033, 0.3522, 0.8495, 0.3911, 0.8627, 0.3338, 0.8495, 0.3911, 0.8099, 0.379, 0.8627, 0.3338, 0.8627, 0.3338, 0.8099, 0.379, 0.8243, 0.3252, 0.8099, 0.379, 0.7777, 0.3744, 0.8243, 0.3252, 0.8243, 0.3252, 0.7777, 0.3744, 0.7917, 0.3245, 0.7049, 0.6804, 0.6719, 0.6793, 0.7191, 0.6306, 0.7191, 0.6306, 0.6719, 0.6793, 0.6868, 0.6257, 0.6719, 0.6793, 0.6333, 0.67, 0.6868, 0.6257, 0.6868, 0.6257, 0.6333, 0.67, 0.647, 0.613, 0.6333, 0.67, 0.5927, 0.6507, 0.647, 0.613, 0.647, 0.613, 0.5927, 0.6507, 0.6031, 0.5909, 0.5927, 0.6507, 0.5549, 0.6235, 0.6031, 0.5909, 0.6031, 0.5909, 0.5549, 0.6235, 0.5612, 0.5626, 0.5549, 0.6235, 0.5233, 0.5939, 0.5612, 0.5626, 0.5612, 0.5626, 0.5233, 0.5939, 0.526, 0.5345, 0.5233, 0.5939, 0.4982, 0.5666, 0.526, 0.5345, 0.526, 0.5345, 0.4982, 0.5666, 0.4985, 0.5109, 0.7191, 0.6306, 0.6868, 0.6257, 0.7337, 0.5701, 0.7337, 0.5701, 0.6868, 0.6257, 0.7027, 0.5571, 0.6868, 0.6257, 0.647, 0.613, 0.7027, 0.5571, 0.7027, 0.5571, 0.647, 0.613, 0.6625, 0.5368, 0.647, 0.613, 0.6031, 0.5909, 0.6625, 0.5368, 0.6625, 0.5368, 0.6031, 0.5909, 0.6156, 0.5098, 0.6031, 0.5909, 0.5612, 0.5626, 0.6156, 0.5098, 0.6156, 0.5098, 0.5612, 0.5626, 0.5688, 0.4819, 0.5612, 0.5626, 0.526, 0.5345, 0.5688, 0.4819, 0.5688, 0.4819, 0.526, 0.5345, 0.5292, 0.4596, 0.526, 0.5345, 0.4985, 0.5109, 0.5292, 0.4596, 0.5292, 0.4596, 0.4985, 0.5109, 0.4987, 0.4444, 0.7337, 0.5701, 0.7027, 0.5571, 0.7485, 0.5025, 0.7485, 0.5025, 0.7027, 0.5571, 0.7196, 0.4778, 0.7027, 0.5571, 0.6625, 0.5368, 0.7196, 0.4778, 0.7196, 0.4778, 0.6625, 0.5368, 0.6801, 0.4457, 0.6625, 0.5368, 0.6156, 0.5098, 0.6801, 0.4457, 0.6801, 0.4457, 0.6156, 0.5098, 0.6305, 0.4117, 0.6156, 0.5098, 0.5688, 0.4819, 0.6305, 0.4117, 0.6305, 0.4117, 0.5688, 0.4819, 0.5783, 0.3862, 0.5688, 0.4819, 0.5292, 0.4596, 0.5783, 0.3862, 0.5783, 0.3862, 0.5292, 0.4596, 0.5331, 0.3739, 0.5292, 0.4596, 0.4987, 0.4444, 0.5331, 0.3739, 0.5331, 0.3739, 0.4987, 0.4444, 0.499, 0.3707, 0.7485, 0.5025, 0.7196, 0.4778, 0.7633, 0.4349, 0.7633, 0.4349, 0.7196, 0.4778, 0.7371, 0.3988, 0.7196, 0.4778, 0.6801, 0.4457, 0.7371, 0.3988, 0.7371, 0.3988, 0.6801, 0.4457, 0.6995, 0.3554, 0.6801, 0.4457, 0.6305, 0.4117, 0.6995, 0.3554, 0.6995, 0.3554, 0.6305, 0.4117, 0.6484, 0.3145, 0.6305, 0.4117, 0.5783, 0.3862, 0.6484, 0.3145, 0.6484, 0.3145, 0.5783, 0.3862, 0.5902, 0.2909, 0.5783, 0.3862, 0.5331, 0.3739, 0.5902, 0.2909, 0.5902, 0.2909, 0.5331, 0.3739, 0.5381, 0.2882, 0.5331, 0.3739, 0.499, 0.3707, 0.5381, 0.2882, 0.5381, 0.2882, 0.499, 0.3707, 0.4994, 0.297, 0.7633, 0.4349, 0.7371, 0.3988, 0.7777, 0.3744, 0.7777, 0.3744, 0.7371, 0.3988, 0.7548, 0.3309, 0.7371, 0.3988, 0.6995, 0.3554, 0.7548, 0.3309, 0.7548, 0.3309, 0.6995, 0.3554, 0.7204, 0.2813, 0.6995, 0.3554, 0.6484, 0.3145, 0.7204, 0.2813, 0.7204, 0.2813, 0.6484, 0.3145, 0.6696, 0.2361, 0.6484, 0.3145, 0.5902, 0.2909, 0.6696, 0.2361, 0.6696, 0.2361, 0.5902, 0.2909, 0.6054, 0.2118, 0.5902, 0.2909, 0.5381, 0.2882, 0.6054, 0.2118, 0.6054, 0.2118, 0.5381, 0.2882, 0.5446, 0.2136, 0.5381, 0.2882, 0.4994, 0.297, 0.5446, 0.2136, 0.5446, 0.2136, 0.4994, 0.297, 0.4999, 0.2305, 0.7777, 0.3744, 0.7548, 0.3309, 0.7917, 0.3245, 0.7917, 0.3245, 0.7548, 0.3309, 0.7723, 0.2785, 0.7548, 0.3309, 0.7204, 0.2813, 0.7723, 0.2785, 0.7723, 0.2785, 0.7204, 0.2813, 0.7422, 0.2275, 0.7204, 0.2813, 0.6696, 0.2361, 0.7422, 0.2275, 0.7422, 0.2275, 0.6696, 0.2361, 0.6942, 0.1807, 0.6696, 0.2361, 0.6054, 0.2118, 0.6942, 0.1807, 0.6942, 0.1807, 0.6054, 0.2118, 0.6253, 0.1534, 0.6054, 0.2118, 0.5446, 0.2136, 0.6253, 0.1534, 0.6253, 0.1534, 0.5446, 0.2136, 0.5534, 0.1547, 0.5446, 0.2136, 0.4999, 0.2305, 0.5534, 0.1547, 0.5534, 0.1547, 0.4999, 0.2305, 0.5006, 0.1748, 0.5006, 0.1748, 0.4482, 0.1531, 0.5534, 0.1547, 0.5534, 0.1547, 0.4482, 0.1531, 0.502, 0.1113, 0.4482, 0.1531, 0.3752, 0.1499, 0.502, 0.1113, 0.502, 0.1113, 0.3752, 0.1499, 0.3828, 0.08798, 0.3752, 0.1499, 0.3041, 0.1759, 0.3828, 0.08798, 0.3828, 0.08798, 0.3041, 0.1759, 0.2615, 0.1262, 0.3041, 0.1759, 0.2549, 0.2225, 0.2615, 0.1262, 0.2615, 0.1262, 0.2549, 0.2225, 0.2087, 0.1964, 0.2549, 0.2225, 0.2244, 0.2735, 0.2087, 0.1964, 0.2087, 0.1964, 0.2244, 0.2735, 0.1849, 0.2647, 0.2244, 0.2735, 0.2049, 0.3196, 0.1849, 0.2647, 0.1849, 0.2647, 0.2049, 0.3196, 0.1719, 0.3207, 0.5534, 0.1547, 0.502, 0.1113, 0.6253, 0.1534, 0.6253, 0.1534, 0.502, 0.1113, 0.6206, 0.09142, 0.502, 0.1113, 0.3828, 0.08798, 0.6206, 0.09142, 0.6206, 0.09142, 0.3828, 0.08798, 0.5349, 0.01118, 0.3828, 0.08798, 0.2615, 0.1262, 0.5349, 0.01118, 0.5349, 0.01118, 0.2615, 0.1262, 0.1426, 0.08853, 0.2615, 0.1262, 0.2087, 0.1964, 0.1426, 0.08853, 0.1426, 0.08853, 0.2087, 0.1964, 0.1362, 0.1859, 0.2087, 0.1964, 0.1849, 0.2647, 0.1362, 0.1859, 0.1362, 0.1859, 0.1849, 0.2647, 0.1343, 0.2679, 0.1849, 0.2647, 0.1719, 0.3207, 0.1343, 0.2679, 0.1343, 0.2679, 0.1719, 0.3207, 0.1333, 0.33, 0.6253, 0.1534, 0.6206, 0.09142, 0.6942, 0.1807, 0.6942, 0.1807, 0.6206, 0.09142, 0.736, 0.1313, 0.6206, 0.09142, 0.5349, 0.01118, 0.736, 0.1313, 0.736, 0.1313, 0.5349, 0.01118, 0.8492, 0.09257, 0.5349, 0.01118, 1.143, 0.08853, 0.8492, 0.09257, 0.8492, 0.09257, 1.143, 0.08853, 0.9956, 0.1294, 1.143, 0.08853, 1.136, 0.1859, 0.9956, 0.1294, 0.9956, 0.1294, 1.136, 0.1859, 1.056, 0.2127, 0.1362, 0.1859, 0.1343, 0.2679, 0.05554, 0.2127, 0.05554, 0.2127, 0.1343, 0.2679, 0.08001, 0.2902, 0.1343, 0.2679, 0.1333, 0.33, 0.08001, 0.2902, 0.08001, 0.2902, 0.1333, 0.33, 0.09267, 0.3493, 0.6942, 0.1807, 0.736, 0.1313, 0.7422, 0.2275, 0.7422, 0.2275, 0.736, 0.1313, 0.7875, 0.2013, 0.736, 0.1313, 0.8492, 0.09257, 0.7875, 0.2013, 0.7875, 0.2013, 0.8492, 0.09257, 0.8583, 0.1898, 0.8492, 0.09257, 0.9956, 0.1294, 0.8583, 0.1898, 0.8583, 0.1898, 0.9956, 0.1294, 0.9385, 0.2146, 0.9956, 0.1294, 1.056, 0.2127, 0.9385, 0.2146, 0.9385, 0.2146, 1.056, 0.2127, 0.9974, 0.2696, 1.056, 0.2127, 1.08, 0.2902, 0.9974, 0.2696, 0.9974, 0.2696, 1.08, 0.2902, 1.033, 0.3282, 0.08001, 0.2902, 0.09267, 0.3493, 0.03308, 0.3282, 0.03308, 0.3282, 0.09267, 0.3493, 0.05495, 0.3765, 0.7422, 0.2275, 0.7875, 0.2013, 0.7723, 0.2785, 0.7723, 0.2785, 0.7875, 0.2013, 0.8112, 0.2693, 0.7875, 0.2013, 0.8583, 0.1898, 0.8112, 0.2693, 0.8112, 0.2693, 0.8583, 0.1898, 0.8613, 0.2717, 0.8583, 0.1898, 0.9385, 0.2146, 0.8613, 0.2717, 0.8613, 0.2717, 0.9385, 0.2146, 0.9153, 0.2927, 0.9385, 0.2146, 0.9974, 0.2696, 0.9153, 0.2927, 0.9153, 0.2927, 0.9974, 0.2696, 0.9625, 0.3293, 0.9974, 0.2696, 1.033, 0.3282, 0.9625, 0.3293, 0.9625, 0.3293, 1.033, 0.3282, 0.998, 0.37, 1.033, 0.3282, 1.055, 0.3765, 0.998, 0.37, 0.998, 0.37, 1.055, 0.3765, 1.023, 0.4061, 0.7723, 0.2785, 0.8112, 0.2693, 0.7917, 0.3245, 0.7917, 0.3245, 0.8112, 0.2693, 0.8243, 0.3252, 0.8112, 0.2693, 0.8613, 0.2717, 0.8243, 0.3252, 0.8243, 0.3252, 0.8613, 0.2717, 0.8627, 0.3338, 0.8613, 0.2717, 0.9153, 0.2927, 0.8627, 0.3338, 0.8627, 0.3338, 0.9153, 0.2927, 0.9033, 0.3522, 0.9153, 0.2927, 0.9625, 0.3293, 0.9033, 0.3522, 0.9033, 0.3522, 0.9625, 0.3293, 0.9411, 0.3783, 0.9625, 0.3293, 0.998, 0.37, 0.9411, 0.3783, 0.9411, 0.3783, 0.998, 0.37, 0.973, 0.4069, 0.998, 0.37, 1.023, 0.4061, 0.973, 0.4069, 0.973, 0.4069, 1.023, 0.4061, 0.9982, 0.4334, 0.4982, 0.5666, 0.473, 0.5931, 0.4985, 0.5109, 0.4985, 0.5109, 0.473, 0.5931, 0.4708, 0.5336, 0.473, 0.5931, 0.4411, 0.6217, 0.4708, 0.5336, 0.4708, 0.5336, 0.4411, 0.6217, 0.4354, 0.5606, 0.4411, 0.6217, 0.4033, 0.6478, 0.4354, 0.5606, 0.4354, 0.5606, 0.4033, 0.6478, 0.3933, 0.5878, 0.4033, 0.6478, 0.3627, 0.6662, 0.3933, 0.5878, 0.3933, 0.5878, 0.3627, 0.6662, 0.3495, 0.6089, 0.3627, 0.6662, 0.3243, 0.6748, 0.3495, 0.6089, 0.3495, 0.6089, 0.3243, 0.6748, 0.3099, 0.621, 0.3243, 0.6748, 0.2917, 0.6755, 0.3099, 0.621, 0.3099, 0.621, 0.2917, 0.6755, 0.2777, 0.6256, 0.4985, 0.5109, 0.4708, 0.5336, 0.4987, 0.4444, 0.4987, 0.4444, 0.4708, 0.5336, 0.4682, 0.4587, 0.4708, 0.5336, 0.4354, 0.5606, 0.4682, 0.4587, 0.4682, 0.4587, 0.4354, 0.5606, 0.4283, 0.4798, 0.4354, 0.5606, 0.3933, 0.5878, 0.4283, 0.4798, 0.4283, 0.4798, 0.3933, 0.5878, 0.3814, 0.5064, 0.3933, 0.5878, 0.3495, 0.6089, 0.3814, 0.5064, 0.3814, 0.5064, 0.3495, 0.6089, 0.3343, 0.5324, 0.3495, 0.6089, 0.3099, 0.621, 0.3343, 0.5324, 0.3343, 0.5324, 0.3099, 0.621, 0.2942, 0.5522, 0.3099, 0.621, 0.2777, 0.6256, 0.2942, 0.5522, 0.2942, 0.5522, 0.2777, 0.6256, 0.2633, 0.5651, 0.4987, 0.4444, 0.4682, 0.4587, 0.499, 0.3707, 0.499, 0.3707, 0.4682, 0.4587, 0.4649, 0.3728, 0.4682, 0.4587, 0.4283, 0.4798, 0.4649, 0.3728, 0.4649, 0.3728, 0.4283, 0.4798, 0.4196, 0.3838, 0.4283, 0.4798, 0.3814, 0.5064, 0.4196, 0.3838, 0.4196, 0.3838, 0.3814, 0.5064, 0.367, 0.408, 0.3814, 0.5064, 0.3343, 0.5324, 0.367, 0.408, 0.367, 0.408, 0.3343, 0.5324, 0.3171, 0.4411, 0.3343, 0.5324, 0.2942, 0.5522, 0.3171, 0.4411, 0.3171, 0.4411, 0.2942, 0.5522, 0.2774, 0.4728, 0.2942, 0.5522, 0.2633, 0.5651, 0.2774, 0.4728, 0.2774, 0.4728, 0.2633, 0.5651, 0.2485, 0.4975, 0.499, 0.3707, 0.4649, 0.3728, 0.4994, 0.297, 0.4994, 0.297, 0.4649, 0.3728, 0.4608, 0.287, 0.4649, 0.3728, 0.4196, 0.3838, 0.4608, 0.287, 0.4608, 0.287, 0.4196, 0.3838, 0.4085, 0.2882, 0.4196, 0.3838, 0.367, 0.408, 0.4085, 0.2882, 0.4085, 0.2882, 0.367, 0.408, 0.3496, 0.3104, 0.367, 0.408, 0.3171, 0.4411, 0.3496, 0.3104, 0.3496, 0.3104, 0.3171, 0.4411, 0.2979, 0.3506, 0.3171, 0.4411, 0.2774, 0.4728, 0.2979, 0.3506, 0.2979, 0.3506, 0.2774, 0.4728, 0.26, 0.3937, 0.2774, 0.4728, 0.2485, 0.4975, 0.26, 0.3937, 0.26, 0.3937, 0.2485, 0.4975, 0.2337, 0.4299, 0.4994, 0.297, 0.4608, 0.287, 0.4999, 0.2305, 0.4999, 0.2305, 0.4608, 0.287, 0.4555, 0.2122, 0.4608, 0.287, 0.4085, 0.2882, 0.4555, 0.2122, 0.4555, 0.2122, 0.4085, 0.2882, 0.3941, 0.2087, 0.4085, 0.2882, 0.3496, 0.3104, 0.3941, 0.2087, 0.3941, 0.2087, 0.3496, 0.3104, 0.3287, 0.2316, 0.3496, 0.3104, 0.2979, 0.3506, 0.3287, 0.2316, 0.3287, 0.2316, 0.2979, 0.3506, 0.277, 0.2763, 0.2979, 0.3506, 0.26, 0.3937, 0.277, 0.2763, 0.277, 0.2763, 0.26, 0.3937, 0.2421, 0.3259, 0.26, 0.3937, 0.2337, 0.4299, 0.2421, 0.3259, 0.2421, 0.3259, 0.2337, 0.4299, 0.2191, 0.3694, 0.4999, 0.2305, 0.4555, 0.2122, 0.5006, 0.1748, 0.5006, 0.1748, 0.4555, 0.2122, 0.4482, 0.1531, 0.4555, 0.2122, 0.3941, 0.2087, 0.4482, 0.1531, 0.4482, 0.1531, 0.3941, 0.2087, 0.3752, 0.1499, 0.3941, 0.2087, 0.3287, 0.2316, 0.3752, 0.1499, 0.3752, 0.1499, 0.3287, 0.2316, 0.3041, 0.1759, 0.3287, 0.2316, 0.277, 0.2763, 0.3041, 0.1759, 0.3041, 0.1759, 0.277, 0.2763, 0.2549, 0.2225, 0.277, 0.2763, 0.2421, 0.3259, 0.2549, 0.2225, 0.2549, 0.2225, 0.2421, 0.3259, 0.2244, 0.2735, 0.2421, 0.3259, 0.2191, 0.3694, 0.2244, 0.2735, 0.2244, 0.2735, 0.2191, 0.3694, 0.2049, 0.3196])
me_superball.materials.append(mat_superball)
me_superball.update()
me_superball.normals_split_custom_set([tuple(v) for v in zip(*[iter([0.5774, 0.5774, -0.5773, 0.6396, 0.6396, -0.4264, 0.6396, 0.4264, -0.6396, 0.6396, 0.4264, -0.6396, 0.6396, 0.6396, -0.4264, 0.7239, 0.4878, -0.4878, 0.6396, 0.6396, -0.4264, 0.6883, 0.6882, -0.2294, 0.7239, 0.4879, -0.4878, 0.7239, 0.4879, -0.4878, 0.6882, 0.6882, -0.2294, 0.8018, 0.5345, -0.2672, 0.6882, 0.6882, -0.2294, 0.7071, 0.7071, -1.274e-06, 0.8018, 0.5345, -0.2673, 0.8018, 0.5345, -0.2672, 0.7071, 0.7071, -1.228e-05, 0.8345, 0.5511, 9.315e-06, 0.7071, 0.7071, 5.481e-06, 0.6883, 0.6882, 0.2294, 0.8345, 0.5511, 5.491e-06, 0.8345, 0.551, -1.151e-05, 0.6882, 0.6883, 0.2294, 0.8018, 0.5345, 0.2673, 0.6883, 0.6882, 0.2294, 0.6396, 0.6396, 0.4264, 0.8018, 0.5345, 0.2673, 0.8018, 0.5345, 0.2673, 0.6396, 0.6396, 0.4264, 0.7239, 0.4878, 0.4878, 0.6396, 0.6396, 0.4264, 0.5774, 0.5774, 0.5773, 0.7239, 0.4878, 0.4878, 0.7239, 0.4878, 0.4878, 0.5774, 0.5773, 0.5774, 0.6396, 0.4264, 0.6396, 0.6396, 0.4264, -0.6396, 0.7239, 0.4878, -0.4879, 0.6883, 0.2294, -0.6882, 0.6882, 0.2294, -0.6883, 0.7239, 0.4878, -0.4879, 0.8018, 0.2673, -0.5345, 0.7239, 0.4879, -0.4878, 0.8018, 0.5345, -0.2673, 0.8018, 0.2673, -0.5345, 0.8018, 0.2672, -0.5345, 0.8018, 0.5345, -0.2672, 0.906, 0.2994, -0.2993, 0.8018, 0.5345, -0.2673, 0.8345, 0.5511, 1.533e-05, 0.906, 0.2993, -0.2994, 0.906, 0.2994, -0.2994, 0.8345, 0.5511, 1.267e-05, 0.9487, 0.3162, 1.492e-06, 0.8345, 0.5511, 2.096e-05, 0.8018, 0.5345, 0.2673, 0.9487, 0.3162, -8.523e-06, 0.9487, 0.3162, -1.633e-05, 0.8018, 0.5345, 0.2673, 0.906, 0.2994, 0.2994, 0.8018, 0.5345, 0.2673, 0.7239, 0.4878, 0.4878, 0.906, 0.2994, 0.2994, 0.906, 0.2994, 0.2994, 0.7239, 0.4878, 0.4878, 0.8018, 0.2673, 0.5345, 0.7239, 0.4878, 0.4878, 0.6396, 0.4264, 0.6396, 0.8018, 0.2673, 0.5345, 0.8018, 0.2673, 0.5345, 0.6396, 0.4264, 0.6396, 0.6883, 0.2294, 0.6882, 0.6882, 0.2294, -0.6882, 0.8018, 0.2673, -0.5345, 0.7071, 3.38e-06, -0.7071, 0.7071, 1.42e-05, -0.7071, 0.8018, 0.2672, -0.5345, 0.8345, -1.027e-05, -0.5511, 0.8018, 0.2673, -0.5345, 0.906, 0.2994, -0.2993, 0.8345, -9.311e-06, -0.5511, 0.8345, -8.645e-06, -0.5511, 0.906, 0.2994, -0.2994, 0.9487, -4.604e-06, -0.3162, 0.906, 0.2994, -0.2993, 0.9487, 0.3162, 1.684e-05, 0.9487, -9.065e-06, -0.3162, 0.9487, -1.505e-05, -0.3162, 0.9487, 0.3162, 2.179e-05, 1.0, -1.918e-05, -7.943e-06, 0.9487, 0.3162, 7.543e-06, 0.906, 0.2994, 0.2994, 1.0, -1.875e-06, -1.073e-06, 1.0, 5.617e-06, -8.416e-06, 0.906, 0.2994, 0.2994, 0.9487, 3.263e-06, 0.3162, 0.906, 0.2994, 0.2994, 0.8018, 0.2673, 0.5345, 0.9487, -1.115e-05, 0.3162, 0.9487, -4.221e-06, 0.3162, 0.8018, 0.2673, 0.5345, 0.8345, 1.676e-05, 0.5511, 0.8018, 0.2673, 0.5345, 0.6882, 0.2294, 0.6883, 0.8345, -1.097e-05, 0.551, 0.8345, 8.995e-06, 0.5511, 0.6882, 0.2294, 0.6882, 0.7071, 4.269e-06, 0.7071, 0.7071, -4.113e-06, -0.7071, 0.8345, 8.08e-06, -0.5511, 0.6882, -0.2294, -0.6882, 0.6882, -0.2294, -0.6883, 0.8345, 8.865e-06, -0.551, 0.8018, -0.2673, -0.5345, 0.8345, -1.845e-05, -0.5511, 0.9487, 2.805e-06, -0.3162, 0.8018, -0.2673, -0.5345, 0.8018, -0.2673, -0.5345, 0.9487, 1.133e-05, -0.3162, 0.906, -0.2994, -0.2994, 0.9487, -3.844e-06, -0.3162, 1.0, -6.161e-06, 8.497e-06, 0.906, -0.2994, -0.2994, 0.906, -0.2994, -0.2994, 1.0, 1.946e-06, 1.162e-06, 0.9487, -0.3162, -7.514e-06, 1.0, 1.898e-05, 8.049e-06, 0.9487, 1.486e-05, 0.3162, 0.9487, -0.3162, -2.17e-05, 0.9487, -0.3162, -1.675e-05, 0.9487, 9.675e-06, 0.3162, 0.906, -0.2994, 0.2993, 0.9487, 4.768e-06, 0.3162, 0.8345, 8.779e-06, 0.5511, 0.906, -0.2994, 0.2994, 0.906, -0.2994, 0.2993, 0.8345, 1.049e-05, 0.5511, 0.8018, -0.2673, 0.5345, 0.8345, 1.244e-05, 0.5511, 0.7071, -1.188e-05, 0.7071, 0.8018, -0.2672, 0.5345, 0.8018, -0.2673, 0.5345, 0.7071, -3.96e-06, 0.7071, 0.6882, -0.2294, 0.6882, 0.6883, -0.2294, -0.6882, 0.8018, -0.2673, -0.5345, 0.6396, -0.4264, -0.6396, 0.6396, -0.4264, -0.6396, 0.8018, -0.2673, -0.5345, 0.7239, -0.4878, -0.4878, 0.8018, -0.2673, -0.5345, 0.906, -0.2994, -0.2994, 0.7239, -0.4878, -0.4878, 0.7239, -0.4878, -0.4878, 0.906, -0.2994, -0.2994, 0.8018, -0.5345, -0.2673, 0.906, -0.2993, -0.2994, 0.9487, -0.3162, 1.626e-05, 0.8018, -0.5345, -0.2673, 0.8018, -0.5345, -0.2673, 0.9487, -0.3162, 1.006e-05, 0.8345, -0.5511, -1.922e-05, 0.9487, -0.3162, -1.425e-06, 0.906, -0.2994, 0.2994, 0.8345, -0.5511, -1.268e-05, 0.8345, -0.5511, -1.717e-05, 0.906, -0.2993, 0.2994, 0.8018, -0.5345, 0.2673, 0.906, -0.2994, 0.2993, 0.8018, -0.2672, 0.5345, 0.8018, -0.5345, 0.2672, 0.8018, -0.5345, 0.2673, 0.8018, -0.2673, 0.5345, 0.7239, -0.4878, 0.4878, 0.8018, -0.2673, 0.5345, 0.6882, -0.2294, 0.6883, 0.7239, -0.4878, 0.4878, 0.7239, -0.4878, 0.4879, 0.6883, -0.2294, 0.6882, 0.6396, -0.4264, 0.6396, 0.6396, -0.4264, -0.6396, 0.7239, -0.4878, -0.4878, 0.5774, -0.5773, -0.5774, 0.5774, -0.5774, -0.5773, 0.7239, -0.4878, -0.4878, 0.6396, -0.6396, -0.4264, 0.7239, -0.4878, -0.4878, 0.8018, -0.5345, -0.2673, 0.6396, -0.6396, -0.4264, 0.6396, -0.6396, -0.4264, 0.8018, -0.5345, -0.2673, 0.6883, -0.6882, -0.2294, 0.8018, -0.5345, -0.2673, 0.8345, -0.5511, 1.371e-05, 0.6882, -0.6883, -0.2294, 0.6883, -0.6882, -0.2294, 0.8345, -0.5511, -5.238e-06, 0.7071, -0.7071, -5.269e-06, 0.8345, -0.5511, -1.139e-05, 0.8018, -0.5345, 0.2672, 0.7071, -0.7071, 1.003e-05, 0.7071, -0.7071, 1.045e-06, 0.8018, -0.5345, 0.2673, 0.6882, -0.6882, 0.2294, 0.8018, -0.5345, 0.2673, 0.7239, -0.4878, 0.4878, 0.6882, -0.6883, 0.2294, 0.6883, -0.6882, 0.2294, 0.7239, -0.4879, 0.4878, 0.6396, -0.6396, 0.4264, 0.7239, -0.4878, 0.4878, 0.6396, -0.4264, 0.6396, 0.6396, -0.6396, 0.4264, 0.6396, -0.6396, 0.4264, 0.6396, -0.4264, 0.6396, 0.5774, -0.5774, 0.5773, -0.5773, 0.5774, 0.5774, -0.4264, 0.6396, 0.6396, -0.6396, 0.6396, 0.4264, -0.6396, 0.6396, 0.4264, -0.4264, 0.6396, 0.6396, -0.4878, 0.7239, 0.4878, -0.4264, 0.6396, 0.6396, -0.2294, 0.6883, 0.6882, -0.4878, 0.7239, 0.4879, -0.4878, 0.7239, 0.4879, -0.2294, 0.6882, 0.6882, -0.2672, 0.8018, 0.5345, -0.2294, 0.6882, 0.6882, -1.321e-06, 0.7071, 0.7071, -0.2673, 0.8018, 0.5345, -0.2672, 0.8018, 0.5345, -1.216e-05, 0.7071, 0.7071, 9.337e-06, 0.8345, 0.5511, 5.555e-06, 0.7071, 0.7071, 0.2294, 0.6883, 0.6882, 5.506e-06, 0.8345, 0.5511, -1.148e-05, 0.8345, 0.551, 0.2294, 0.6882, 0.6883, 0.2673, 0.8018, 0.5345, 0.2294, 0.6883, 0.6882, 0.4264, 0.6396, 0.6396, 0.2673, 0.8018, 0.5345, 0.2673, 0.8018, 0.5345, 0.4264, 0.6396, 0.6396, 0.4878, 0.7239, 0.4878, 0.4264, 0.6396, 0.6396, 0.5773, 0.5774, 0.5774, 0.4878, 0.7239, 0.4878, 0.4878, 0.7239, 0.4878, 0.5774, 0.5774, 0.5773, 0.6396, 0.6396, 0.4264, -0.6396, 0.6396, 0.4264, -0.4879, 0.7239, 0.4878, -0.6882, 0.6883, 0.2294, -0.6883, 0.6882, 0.2294, -0.4878, 0.7239, 0.4878, -0.5345, 0.8018, 0.2672, -0.4878, 0.7239, 0.4879, -0.2673, 0.8018, 0.5345, -0.5345, 0.8018, 0.2673, -0.5345, 0.8018, 0.2672, -0.2672, 0.8018, 0.5345, -0.2993, 0.906, 0.2994, -0.2673, 0.8018, 0.5345, 1.534e-05, 0.8345, 0.5511, -0.2994, 0.906, 0.2993, -0.2994, 0.906, 0.2994, 1.277e-05, 0.8345, 0.5511, 1.512e-06, 0.9487, 0.3162, 2.096e-05, 0.8345, 0.5511, 0.2673, 0.8018, 0.5345, -8.523e-06, 0.9487, 0.3162, -1.632e-05, 0.9487, 0.3162, 0.2673, 0.8018, 0.5345, 0.2994, 0.906, 0.2994, 0.2673, 0.8018, 0.5345, 0.4878, 0.7239, 0.4878, 0.2994, 0.906, 0.2994, 0.2994, 0.906, 0.2994, 0.4878, 0.7239, 0.4878, 0.5345, 0.8018, 0.2673, 0.4878, 0.7239, 0.4878, 0.6396, 0.6396, 0.4264, 0.5345, 0.8018, 0.2673, 0.5345, 0.8018, 0.2673, 0.6396, 0.6396, 0.4264, 0.6882, 0.6883, 0.2294, -0.6882, 0.6882, 0.2294, -0.5345, 0.8018, 0.2673, -0.7071, 0.7071, 3.305e-06, -0.7071, 0.7071, 1.42e-05, -0.5345, 0.8018, 0.2672, -0.5511, 0.8345, -1.027e-05, -0.5345, 0.8018, 0.2673, -0.2993, 0.906, 0.2994, -0.5511, 0.8345, -9.877e-06, -0.5511, 0.8345, -8.183e-06, -0.2994, 0.906, 0.2994, -0.3162, 0.9487, -4.157e-06, -0.2993, 0.906, 0.2994, 1.687e-05, 0.9487, 0.3162, -0.3162, 0.9487, -9.582e-06, -0.3162, 0.9487, -1.468e-05, 2.182e-05, 0.9487, 0.3162, -7.981e-06, 1.0, -1.881e-05, 7.543e-06, 0.9487, 0.3162, 0.2994, 0.906, 0.2994, -1.073e-06, 1.0, -1.905e-06, -8.43e-06, 1.0, 6.092e-06, 0.2994, 0.906, 0.2994, 0.3162, 0.9487, 3.695e-06, 0.2994, 0.906, 0.2994, 0.5345, 0.8018, 0.2673, 0.3162, 0.9487, -1.169e-05, 0.3162, 0.9487, -4.236e-06, 0.5345, 0.8018, 0.2673, 0.5511, 0.8345, 1.673e-05, 0.5345, 0.8018, 0.2673, 0.6883, 0.6882, 0.2294, 0.551, 0.8345, -1.095e-05, 0.5511, 0.8345, 8.951e-06, 0.6882, 0.6882, 0.2294, 0.7071, 0.7071, 4.269e-06, -0.7071, 0.7071, -4.143e-06, -0.5511, 0.8345, 7.969e-06, -0.6882, 0.6882, -0.2294, -0.6883, 0.6882, -0.2294, -0.551, 0.8345, 8.865e-06, -0.5345, 0.8018, -0.2673, -0.5511, 0.8345, -1.851e-05, -0.3162, 0.9487, 2.731e-06, -0.5345, 0.8018, -0.2673, -0.5345, 0.8018, -0.2673, -0.3162, 0.9487, 1.141e-05, -0.2994, 0.906, -0.2994, -0.3162, 0.9487, -3.8e-06, 8.541e-06, 1.0, -6.147e-06, -0.2994, 0.906, -0.2994, -0.2994, 0.906, -0.2994, 1.222e-06, 1.0, 1.915e-06, -7.498e-06, 0.9487, -0.3162, 8.051e-06, 1.0, 1.898e-05, 0.3162, 0.9487, 1.486e-05, -2.171e-05, 0.9487, -0.3162, -1.678e-05, 0.9487, -0.3162, 0.3162, 0.9487, 9.259e-06, 0.2993, 0.906, -0.2994, 0.3162, 0.9487, 4.768e-06, 0.5511, 0.8345, 8.779e-06, 0.2994, 0.906, -0.2994, 0.2993, 0.906, -0.2994, 0.5511, 0.8345, 1.109e-05, 0.5345, 0.8018, -0.2673, 0.5511, 0.8345, 1.235e-05, 0.7071, 0.7071, -1.194e-05, 0.5345, 0.8018, -0.2672, 0.5345, 0.8018, -0.2673, 0.7071, 0.7071, -3.954e-06, 0.6882, 0.6882, -0.2294, -0.6882, 0.6883, -0.2294, -0.5345, 0.8018, -0.2673, -0.6396, 0.6396, -0.4264, -0.6396, 0.6396, -0.4264, -0.5345, 0.8018, -0.2673, -0.4878, 0.7239, -0.4878, -0.5345, 0.8018, -0.2673, -0.2994, 0.906, -0.2994, -0.4878, 0.7239, -0.4878, -0.4878, 0.7239, -0.4878, -0.2994, 0.906, -0.2994, -0.2673, 0.8018, -0.5345, -0.2994, 0.906, -0.2993, 1.628e-05, 0.9487, -0.3162, -0.2673, 0.8018, -0.5345, -0.2673, 0.8018, -0.5345, 1.004e-05, 0.9487, -0.3162, -1.917e-05, 0.8345, -0.5511, -1.416e-06, 0.9487, -0.3162, 0.2994, 0.906, -0.2993, -1.261e-05, 0.8345, -0.5511, -1.709e-05, 0.8345, -0.5511, 0.2994, 0.906, -0.2993, 0.2673, 0.8018, -0.5345, 0.2993, 0.906, -0.2994, 0.5345, 0.8018, -0.2672, 0.2672, 0.8018, -0.5345, 0.2673, 0.8018, -0.5345, 0.5345, 0.8018, -0.2673, 0.4878, 0.7239, -0.4878, 0.5345, 0.8018, -0.2673, 0.6883, 0.6882, -0.2294, 0.4878, 0.7239, -0.4878, 0.4879, 0.7239, -0.4878, 0.6882, 0.6883, -0.2294, 0.6396, 0.6396, -0.4264, -0.6396, 0.6396, -0.4264, -0.4878, 0.7239, -0.4878, -0.5774, 0.5774, -0.5773, -0.5773, 0.5774, -0.5774, -0.4878, 0.7239, -0.4878, -0.4264, 0.6396, -0.6396, -0.4878, 0.7239, -0.4878, -0.2673, 0.8018, -0.5345, -0.4264, 0.6396, -0.6396, -0.4264, 0.6396, -0.6396, -0.2673, 0.8018, -0.5345, -0.2294, 0.6883, -0.6882, -0.2673, 0.8018, -0.5345, 1.37e-05, 0.8345, -0.5511, -0.2294, 0.6882, -0.6883, -0.2294, 0.6883, -0.6882, -5.223e-06, 0.8345, -0.5511, -5.179e-06, 0.7071, -0.7071, -1.132e-05, 0.8345, -0.5511, 0.2672, 0.8018, -0.5345, 1.012e-05, 0.7071, -0.7071, 1.06e-06, 0.7071, -0.7071, 0.2673, 0.8018, -0.5345, 0.2294, 0.6882, -0.6882, 0.2673, 0.8018, -0.5345, 0.4878, 0.7239, -0.4878, 0.2294, 0.6882, -0.6883, 0.2294, 0.6883, -0.6882, 0.4878, 0.7239, -0.4879, 0.4264, 0.6396, -0.6396, 0.4878, 0.7239, -0.4878, 0.6396, 0.6396, -0.4264, 0.4264, 0.6396, -0.6396, 0.4264, 0.6396, -0.6396, 0.6396, 0.6396, -0.4264, 0.5773, 0.5774, -0.5774, 0.5773, 0.5773, 0.5774, 0.4264, 0.6396, 0.6396, 0.6396, 0.4264, 0.6396, 0.6396, 0.4264, 0.6396, 0.4264, 0.6396, 0.6396, 0.4878, 0.4878, 0.7239, 0.4264, 0.6396, 0.6396, 0.2294, 0.6882, 0.6883, 0.4878, 0.4879, 0.7239, 0.4878, 0.4879, 0.7239, 0.2294, 0.6882, 0.6882, 0.2672, 0.5345, 0.8018, 0.2294, 0.6882, 0.6882, 3.893e-07, 0.7071, 0.7071, 0.2673, 0.5345, 0.8018, 0.2673, 0.5345, 0.8018, 1.273e-05, 0.7071, 0.7071, -8.904e-06, 0.5511, 0.8345, -5.371e-06, 0.7071, 0.7071, -0.2294, 0.6882, 0.6883, -5.372e-06, 0.5511, 0.8345, 1.206e-05, 0.551, 0.8345, -0.2294, 0.6883, 0.6882, -0.2673, 0.5345, 0.8018, -0.2294, 0.6882, 0.6883, -0.4264, 0.6396, 0.6396, -0.2673, 0.5345, 0.8018, -0.2673, 0.5345, 0.8018, -0.4264, 0.6396, 0.6396, -0.4878, 0.4878, 0.7239, -0.4264, 0.6396, 0.6396, -0.5773, 0.5774, 0.5774, -0.4878, 0.4878, 0.7239, -0.4878, 0.4878, 0.7239, -0.5774, 0.5773, 0.5774, -0.6396, 0.4264, 0.6396, 0.6396, 0.4264, 0.6396, 0.4879, 0.4878, 0.7239, 0.6882, 0.2294, 0.6883, 0.6883, 0.2294, 0.6882, 0.4878, 0.4878, 0.7239, 0.5345, 0.2672, 0.8018, 0.4879, 0.4878, 0.7239, 0.2673, 0.5345, 0.8018, 0.5345, 0.2673, 0.8018, 0.5345, 0.2672, 0.8018, 0.2672, 0.5345, 0.8018, 0.2994, 0.2993, 0.906, 0.2673, 0.5345, 0.8018, -1.512e-05, 0.5511, 0.8345, 0.2994, 0.2993, 0.906, 0.2994, 0.2994, 0.906, -1.323e-05, 0.5511, 0.8345, -1.958e-06, 0.3162, 0.9487, -2.093e-05, 0.5511, 0.8345, -0.2673, 0.5345, 0.8018, 8.553e-06, 0.3162, 0.9487, 1.656e-05, 0.3162, 0.9487, -0.2673, 0.5345, 0.8018, -0.2994, 0.2994, 0.906, -0.2673, 0.5345, 0.8018, -0.4878, 0.4878, 0.7239, -0.2994, 0.2994, 0.906, -0.2994, 0.2994, 0.906, -0.4878, 0.4878, 0.7239, -0.5345, 0.2673, 0.8018, -0.4878, 0.4878, 0.7239, -0.6396, 0.4264, 0.6396, -0.5345, 0.2673, 0.8018, -0.5345, 0.2673, 0.8018, -0.6396, 0.4264, 0.6396, -0.6882, 0.2294, 0.6883, 0.6882, 0.2294, 0.6882, 0.5345, 0.2673, 0.8018, 0.7071, 4.297e-06, 0.7071, 0.7071, 1.353e-05, 0.7071, 0.5345, 0.2672, 0.8018, 0.5511, -1.077e-05, 0.8345, 0.5345, 0.2673, 0.8018, 0.2993, 0.2994, 0.906, 0.5511, -9.461e-06, 0.8345, 0.5511, -8.213e-06, 0.8345, 0.2994, 0.2994, 0.906, 0.3162, -4.247e-06, 0.9487, 0.2994, 0.2993, 0.906, -1.656e-05, 0.3162, 0.9487, 0.3162, -9.413e-06, 0.9487, 0.3162, -1.487e-05, 0.9487, -2.185e-05, 0.3162, 0.9487, -1.495e-05, 3.815e-06, 1.0, -7.81e-06, 0.3162, 0.9487, -0.2994, 0.2994, 0.906, 8.047e-07, -1.841e-06, 1.0, 8.535e-06, 5.871e-06, 1.0, -0.2994, 0.2994, 0.906, -0.3162, 3.561e-06, 0.9487, -0.2994, 0.2994, 0.906, -0.5345, 0.2673, 0.8018, -0.3162, -1.138e-05, 0.9487, -0.3162, -4.355e-06, 0.9487, -0.5345, 0.2673, 0.8018, -0.5511, 1.673e-05, 0.8345, -0.5345, 0.2673, 0.8018, -0.6883, 0.2294, 0.6882, -0.551, -1.063e-05, 0.8345, -0.5511, 8.675e-06, 0.8345, -0.6882, 0.2294, 0.6882, -0.7071, 3.949e-06, 0.7071, 0.7071, -4.292e-06, 0.7071, 0.5511, 7.945e-06, 0.8345, 0.6882, -0.2294, 0.6882, 0.6883, -0.2294, 0.6882, 0.551, 8.352e-06, 0.8345, 0.5345, -0.2673, 0.8018, 0.5511, -1.846e-05, 0.8345, 0.3162, 2.866e-06, 0.9487, 0.5345, -0.2673, 0.8018, 0.5345, -0.2673, 0.8018, 0.3162, 1.117e-05, 0.9487, 0.2994, -0.2994, 0.906, 0.3162, -3.591e-06, 0.9487, -8.557e-06, -5.879e-06, 1.0, 0.2994, -0.2994, 0.906, 0.2994, -0.2994, 0.906, -1.252e-06, 1.784e-06, 1.0, 7.406e-06, -0.3162, 0.9487, 1.487e-05, -3.874e-06, 1.0, -0.3162, 1.484e-05, 0.9487, 2.177e-05, -0.3162, 0.9487, 1.693e-05, -0.3162, 0.9487, -0.3162, 9.327e-06, 0.9487, -0.2994, -0.2993, 0.906, -0.3162, 4.485e-06, 0.9487, -0.5511, 8.481e-06, 0.8345, -0.2994, -0.2994, 0.906, -0.2993, -0.2994, 0.906, -0.5511, 1.124e-05, 0.8345, -0.5345, -0.2673, 0.8018, -0.5511, 1.292e-05, 0.8345, -0.7071, -1.14e-05, 0.7071, -0.5345, -0.2672, 0.8018, -0.5345, -0.2673, 0.8018, -0.7071, -4.087e-06, 0.7071, -0.6882, -0.2294, 0.6882, 0.6882, -0.2294, 0.6883, 0.5345, -0.2673, 0.8018, 0.6396, -0.4264, 0.6396, 0.6396, -0.4264, 0.6396, 0.5345, -0.2673, 0.8018, 0.4878, -0.4878, 0.7239, 0.5345, -0.2673, 0.8018, 0.2994, -0.2994, 0.906, 0.4878, -0.4878, 0.7239, 0.4878, -0.4878, 0.7239, 0.2994, -0.2994, 0.906, 0.2673, -0.5345, 0.8018, 0.2994, -0.2993, 0.906, -1.607e-05, -0.3162, 0.9487, 0.2673, -0.5345, 0.8018, 0.2673, -0.5345, 0.8018, -1.006e-05, -0.3162, 0.9487, 1.91e-05, -0.5511, 0.8345, 1.882e-06, -0.3162, 0.9487, -0.2994, -0.2994, 0.906, 1.319e-05, -0.5511, 0.8345, 1.638e-05, -0.5511, 0.8345, -0.2994, -0.2993, 0.906, -0.2673, -0.5345, 0.8018, -0.2994, -0.2993, 0.906, -0.5345, -0.2672, 0.8018, -0.2672, -0.5345, 0.8018, -0.2673, -0.5345, 0.8018, -0.5345, -0.2673, 0.8018, -0.4878, -0.4878, 0.7239, -0.5345, -0.2673, 0.8018, -0.6883, -0.2294, 0.6882, -0.4878, -0.4878, 0.7239, -0.4879, -0.4878, 0.7239, -0.6882, -0.2294, 0.6883, -0.6396, -0.4264, 0.6396, 0.6396, -0.4264, 0.6396, 0.4878, -0.4878, 0.7239, 0.5774, -0.5773, 0.5774, 0.5773, -0.5774, 0.5774, 0.4878, -0.4878, 0.7239, 0.4264, -0.6396, 0.6396, 0.4878, -0.4878, 0.7239, 0.2673, -0.5345, 0.8018, 0.4264, -0.6396, 0.6396, 0.4264, -0.6396, 0.6396, 0.2673, -0.5345, 0.8018, 0.2294, -0.6882, 0.6883, 0.2673, -0.5345, 0.8018, -1.4e-05, -0.551, 0.8345, 0.2294, -0.6883, 0.6882, 0.2294, -0.6882, 0.6883, 5.409e-06, -0.5511, 0.8345, 5.368e-06, -0.7071, 0.7071, 1.087e-05, -0.5511, 0.8345, -0.2672, -0.5345, 0.8018, -1.059e-05, -0.7071, 0.7071, -7.413e-07, -0.7071, 0.7071, -0.2673, -0.5345, 0.8018, -0.2294, -0.6882, 0.6882, -0.2672, -0.5345, 0.8018, -0.4878, -0.4878, 0.7239, -0.2294, -0.6883, 0.6882, -0.2294, -0.6882, 0.6883, -0.4878, -0.4879, 0.7239, -0.4264, -0.6396, 0.6396, -0.4878, -0.4878, 0.7239, -0.6396, -0.4264, 0.6396, -0.4264, -0.6396, 0.6396, -0.4264, -0.6396, 0.6396, -0.6396, -0.4264, 0.6396, -0.5773, -0.5773, 0.5774, -0.5774, 0.5774, 0.5773, -0.6396, 0.6396, 0.4264, -0.6396, 0.4264, 0.6396, -0.6396, 0.4264, 0.6396, -0.6396, 0.6396, 0.4264, -0.7239, 0.4878, 0.4878, -0.6396, 0.6396, 0.4264, -0.6883, 0.6882, 0.2294, -0.7239, 0.4879, 0.4878, -0.7239, 0.4879, 0.4878, -0.6882, 0.6882, 0.2294, -0.8018, 0.5345, 0.2672, -0.6882, 0.6882, 0.2294, -0.7071, 0.7071, 1.274e-06, -0.8018, 0.5345, 0.2673, -0.8018, 0.5345, 0.2672, -0.7071, 0.7071, 1.228e-05, -0.8345, 0.5511, -9.315e-06, -0.7071, 0.7071, -5.489e-06, -0.6883, 0.6882, -0.2294, -0.8345, 0.5511, -5.499e-06, -0.8345, 0.551, 1.151e-05, -0.6882, 0.6883, -0.2294, -0.8018, 0.5345, -0.2673, -0.6883, 0.6882, -0.2294, -0.6396, 0.6396, -0.4264, -0.8018, 0.5345, -0.2673, -0.8018, 0.5345, -0.2673, -0.6396, 0.6396, -0.4264, -0.7239, 0.4878, -0.4878, -0.6396, 0.6396, -0.4264, -0.5774, 0.5774, -0.5773, -0.7239, 0.4878, -0.4878, -0.7239, 0.4878, -0.4878, -0.5774, 0.5773, -0.5774, -0.6396, 0.4264, -0.6396, -0.6396, 0.4264, 0.6396, -0.7239, 0.4878, 0.4879, -0.6883, 0.2294, 0.6882, -0.6882, 0.2294, 0.6883, -0.7239, 0.4878, 0.4879, -0.8018, 0.2673, 0.5345, -0.7239, 0.4879, 0.4878, -0.8018, 0.5345, 0.2673, -0.8018, 0.2673, 0.5345, -0.8018, 0.2672, 0.5345, -0.8018, 0.5345, 0.2672, -0.906, 0.2994, 0.2993, -0.8018, 0.5345, 0.2673, -0.8345, 0.5511, -1.533e-05, -0.906, 0.2993, 0.2994, -0.906, 0.2994, 0.2994, -0.8345, 0.5511, -1.267e-05, -0.9487, 0.3162, -1.492e-06, -0.8345, 0.5511, -2.098e-05, -0.8018, 0.5345, -0.2673, -0.9487, 0.3162, 8.509e-06, -0.9487, 0.3162, 1.633e-05, -0.8018, 0.5345, -0.2673, -0.906, 0.2994, -0.2994, -0.8018, 0.5345, -0.2673, -0.7239, 0.4878, -0.4878, -0.906, 0.2994, -0.2994, -0.906, 0.2994, -0.2994, -0.7239, 0.4878, -0.4878, -0.8018, 0.2673, -0.5345, -0.7239, 0.4878, -0.4878, -0.6396, 0.4264, -0.6396, -0.8018, 0.2673, -0.5345, -0.8018, 0.2673, -0.5345, -0.6396, 0.4264, -0.6396, -0.6883, 0.2294, -0.6882, -0.6882, 0.2294, 0.6882, -0.8018, 0.2673, 0.5345, -0.7071, 3.38e-06, 0.7071, -0.7071, 1.42e-05, 0.7071, -0.8018, 0.2672, 0.5345, -0.8345, -1.027e-05, 0.5511, -0.8018, 0.2673, 0.5345, -0.906, 0.2994, 0.2993, -0.8345, -9.311e-06, 0.5511, -0.8345, -8.645e-06, 0.5511, -0.906, 0.2994, 0.2994, -0.9487, -4.604e-06, 0.3162, -0.906, 0.2994, 0.2993, -0.9487, 0.3162, -1.684e-05, -0.9487, -9.065e-06, 0.3162, -0.9487, -1.431e-05, 0.3162, -0.9487, 0.3162, -2.187e-05, -1.0, -1.842e-05, 7.99e-06, -0.9487, 0.3162, -7.581e-06, -0.906, 0.2994, -0.2994, -1.0, -2.305e-06, 1.162e-06, -1.0, 5.602e-06, 8.416e-06, -0.906, 0.2994, -0.2994, -0.9487, 3.263e-06, -0.3162, -0.906, 0.2994, -0.2994, -0.8018, 0.2673, -0.5345, -0.9487, -1.115e-05, -0.3162, -0.9487, -4.221e-06, -0.3162, -0.8018, 0.2673, -0.5345, -0.8345, 1.676e-05, -0.5511, -0.8018, 0.2673, -0.5345, -0.6882, 0.2294, -0.6883, -0.8345, -1.097e-05, -0.551, -0.8345, 8.995e-06, -0.5511, -0.6882, 0.2294, -0.6882, -0.7071, 4.269e-06, -0.7071, -0.7071, -4.113e-06, 0.7071, -0.8345, 8.08e-06, 0.5511, -0.6882, -0.2294, 0.6882, -0.6882, -0.2294, 0.6883, -0.8345, 8.865e-06, 0.551, -0.8018, -0.2673, 0.5345, -0.8345, -1.845e-05, 0.5511, -0.9487, 2.805e-06, 0.3162, -0.8018, -0.2673, 0.5345, -0.8018, -0.2673, 0.5345, -0.9487, 1.133e-05, 0.3162, -0.906, -0.2994, 0.2994, -0.9487, -3.844e-06, 0.3162, -1.0, -6.176e-06, -8.512e-06, -0.906, -0.2994, 0.2994, -0.906, -0.2994, 0.2994, -1.0, 1.082e-06, -1.147e-06, -0.9487, -0.3162, 7.437e-06, -1.0, 1.939e-05, -8.026e-06, -0.9487, 1.525e-05, -0.3162, -0.9487, -0.3162, 2.167e-05, -0.9487, -0.3162, 1.675e-05, -0.9487, 9.675e-06, -0.3162, -0.906, -0.2994, -0.2993, -0.9487, 4.768e-06, -0.3162, -0.8345, 8.779e-06, -0.5511, -0.906, -0.2994, -0.2994, -0.906, -0.2994, -0.2993, -0.8345, 1.049e-05, -0.5511, -0.8018, -0.2673, -0.5345, -0.8345, 1.244e-05, -0.5511, -0.7071, -1.188e-05, -0.7071, -0.8018, -0.2672, -0.5345, -0.8018, -0.2673, -0.5345, -0.7071, -3.96e-06, -0.7071, -0.6882, -0.2294, -0.6882, -0.6883, -0.2294, 0.6882, -0.8018, -0.2673, 0.5345, -0.6396, -0.4264, 0.6396, -0.6396, -0.4264, 0.6396, -0.8018, -0.2673, 0.5345, -0.7239, -0.4878, 0.4878, -0.8018, -0.2673, 0.5345, -0.906, -0.2994, 0.2994, -0.7239, -0.4878, 0.4878, -0.7239, -0.4878, 0.4878, -0.906, -0.2994, 0.2994, -0.8018, -0.5345, 0.2673, -0.906, -0.2993, 0.2994, -0.9487, -0.3162, -1.626e-05, -0.8018, -0.5345, 0.2673, -0.8018, -0.5345, 0.2673, -0.9487, -0.3162, -1.006e-05, -0.8345, -0.5511, 1.922e-05, -0.9487, -0.3162, 1.425e-06, -0.906, -0.2994, -0.2994, -0.8345, -0.5511, 1.268e-05, -0.8345, -0.5511, 1.717e-05, -0.906, -0.2993, -0.2994, -0.8018, -0.5345, -0.2673, -0.906, -0.2994, -0.2993, -0.8018, -0.2672, -0.5345, -0.8018, -0.5345, -0.2672, -0.8018, -0.5345, -0.2673, -0.8018, -0.2673, -0.5345, -0.7239, -0.4878, -0.4878, -0.8018, -0.2673, -0.5345, -0.6882, -0.2294, -0.6883, -0.7239, -0.4878, -0.4878, -0.7239, -0.4878, -0.4879, -0.6883, -0.2294, -0.6882, -0.6396, -0.4264, -0.6396, -0.6396, -0.4264, 0.6396, -0.7239, -0.4878, 0.4878, -0.5774, -0.5773, 0.5774, -0.5774, -0.5774, 0.5773, -0.7239, -0.4878, 0.4878, -0.6396, -0.6396, 0.4264, -0.7239, -0.4878, 0.4878, -0.8018, -0.5345, 0.2673, -0.6396, -0.6396, 0.4264, -0.6396, -0.6396, 0.4264, -0.8018, -0.5345, 0.2673, -0.6883, -0.6882, 0.2294, -0.8018, -0.5345, 0.2673, -0.8345, -0.5511, -1.371e-05, -0.6882, -0.6883, 0.2294, -0.6883, -0.6882, 0.2294, -0.8345, -0.5511, 5.238e-06, -0.7071, -0.7071, 5.269e-06, -0.8345, -0.5511, 1.137e-05, -0.8018, -0.5345, -0.2672, -0.7071, -0.7071, -1.001e-05, -0.7071, -0.7071, -1.045e-06, -0.8018, -0.5345, -0.2673, -0.6882, -0.6882, -0.2294, -0.8018, -0.5345, -0.2673, -0.7239, -0.4878, -0.4878, -0.6882, -0.6883, -0.2294, -0.6883, -0.6882, -0.2294, -0.7239, -0.4879, -0.4878, -0.6396, -0.6396, -0.4264, -0.7239, -0.4878, -0.4878, -0.6396, -0.4264, -0.6396, -0.6396, -0.6396, -0.4264, -0.6396, -0.6396, -0.4264, -0.6396, -0.4264, -0.6396, -0.5774, -0.5774, -0.5773, -0.5773, -0.5774, -0.5774, -0.4264, -0.6396, -0.6396, -0.6396, -0.6396, -0.4264, -0.6396, -0.6396, -0.4264, -0.4264, -0.6396, -0.6396, -0.4878, -0.7239, -0.4878, -0.4264, -0.6396, -0.6396, -0.2294, -0.6883, -0.6882, -0.4878, -0.7239, -0.4879, -0.4878, -0.7239, -0.4879, -0.2294, -0.6882, -0.6882, -0.2672, -0.8018, -0.5345, -0.2294, -0.6882, -0.6882, -1.321e-06, -0.7071, -0.7071, -0.2673, -0.8018, -0.5345, -0.2672, -0.8018, -0.5345, -1.216e-05, -0.7071, -0.7071, 9.337e-06, -0.8345, -0.5511, 5.555e-06, -0.7071, -0.7071, 0.2294, -0.6883, -0.6882, 5.506e-06, -0.8345, -0.5511, -1.148e-05, -0.8345, -0.551, 0.2294, -0.6882, -0.6883, 0.2673, -0.8018, -0.5345, 0.2294, -0.6883, -0.6882, 0.4264, -0.6396, -0.6396, 0.2673, -0.8018, -0.5345, 0.2673, -0.8018, -0.5345, 0.4264, -0.6396, -0.6396, 0.4878, -0.7239, -0.4878, 0.4264, -0.6396, -0.6396, 0.5773, -0.5774, -0.5774, 0.4878, -0.7239, -0.4878, 0.4878, -0.7239, -0.4878, 0.5774, -0.5774, -0.5773, 0.6396, -0.6396, -0.4264, -0.6396, -0.6396, -0.4264, -0.4879, -0.7239, -0.4878, -0.6882, -0.6883, -0.2294, -0.6883, -0.6882, -0.2294, -0.4878, -0.7239, -0.4878, -0.5345, -0.8018, -0.2672, -0.4878, -0.7239, -0.4879, -0.2673, -0.8018, -0.5345, -0.5345, -0.8018, -0.2673, -0.5345, -0.8018, -0.2672, -0.2672, -0.8018, -0.5345, -0.2993, -0.906, -0.2994, -0.2673, -0.8018, -0.5345, 1.534e-05, -0.8345, -0.5511, -0.2994, -0.906, -0.2993, -0.2994, -0.906, -0.2994, 1.277e-05, -0.8345, -0.5511, 1.512e-06, -0.9487, -0.3162, 2.096e-05, -0.8345, -0.5511, 0.2673, -0.8018, -0.5345, -8.523e-06, -0.9487, -0.3162, -1.632e-05, -0.9487, -0.3162, 0.2673, -0.8018, -0.5345, 0.2994, -0.906, -0.2994, 0.2673, -0.8018, -0.5345, 0.4878, -0.7239, -0.4878, 0.2994, -0.906, -0.2994, 0.2994, -0.906, -0.2994, 0.4878, -0.7239, -0.4878, 0.5345, -0.8018, -0.2673, 0.4878, -0.7239, -0.4878, 0.6396, -0.6396, -0.4264, 0.5345, -0.8018, -0.2673, 0.5345, -0.8018, -0.2673, 0.6396, -0.6396, -0.4264, 0.6882, -0.6883, -0.2294, -0.6882, -0.6882, -0.2294, -0.5345, -0.8018, -0.2673, -0.7071, -0.7071, -3.305e-06, -0.7071, -0.7071, -1.42e-05, -0.5345, -0.8018, -0.2672, -0.5511, -0.8345, 1.027e-05, -0.5345, -0.8018, -0.2673, -0.2993, -0.906, -0.2994, -0.5511, -0.8345, 9.877e-06, -0.5511, -0.8345, 8.183e-06, -0.2994, -0.906, -0.2994, -0.3162, -0.9487, 4.157e-06, -0.2993, -0.906, -0.2994, 1.687e-05, -0.9487, -0.3162, -0.3162, -0.9487, 9.582e-06, -0.3162, -0.9487, 1.468e-05, 2.182e-05, -0.9487, -0.3162, -7.981e-06, -1.0, 1.881e-05, 7.543e-06, -0.9487, -0.3162, 0.2994, -0.906, -0.2994, -1.073e-06, -1.0, 1.89e-06, -8.459e-06, -1.0, -6.063e-06, 0.2994, -0.906, -0.2994, 0.3162, -0.9487, -3.681e-06, 0.2994, -0.906, -0.2994, 0.5345, -0.8018, -0.2673, 0.3162, -0.9487, 1.169e-05, 0.3162, -0.9487, 4.236e-06, 0.5345, -0.8018, -0.2673, 0.5511, -0.8345, -1.673e-05, 0.5345, -0.8018, -0.2673, 0.6883, -0.6882, -0.2294, 0.551, -0.8345, 1.095e-05, 0.5511, -0.8345, -8.951e-06, 0.6882, -0.6882, -0.2294, 0.7071, -0.7071, -4.269e-06, -0.7071, -0.7071, 4.143e-06, -0.5511, -0.8345, -7.969e-06, -0.6882, -0.6882, 0.2294, -0.6883, -0.6882, 0.2294, -0.551, -0.8345, -8.865e-06, -0.5345, -0.8018, 0.2673, -0.5511, -0.8345, 1.851e-05, -0.3162, -0.9487, -2.731e-06, -0.5345, -0.8018, 0.2673, -0.5345, -0.8018, 0.2673, -0.3162, -0.9487, -1.141e-05, -0.2994, -0.906, 0.2994, -0.3162, -0.9487, 3.815e-06, 8.571e-06, -1.0, 6.147e-06, -0.2994, -0.906, 0.2994, -0.2994, -0.906, 0.2994, 1.222e-06, -1.0, -1.93e-06, -7.498e-06, -0.9487, 0.3162, 8.051e-06, -1.0, -1.898e-05, 0.3162, -0.9487, -1.486e-05, -2.171e-05, -0.9487, 0.3162, -1.678e-05, -0.9487, 0.3162, 0.3162, -0.9487, -9.259e-06, 0.2993, -0.906, 0.2994, 0.3162, -0.9487, -4.768e-06, 0.5511, -0.8345, -8.779e-06, 0.2994, -0.906, 0.2994, 0.2993, -0.906, 0.2994, 0.5511, -0.8345, -1.109e-05, 0.5345, -0.8018, 0.2673, 0.5511, -0.8345, -1.235e-05, 0.7071, -0.7071, 1.194e-05, 0.5345, -0.8018, 0.2672, 0.5345, -0.8018, 0.2673, 0.7071, -0.7071, 3.954e-06, 0.6882, -0.6882, 0.2294, -0.6882, -0.6883, 0.2294, -0.5345, -0.8018, 0.2673, -0.6396, -0.6396, 0.4264, -0.6396, -0.6396, 0.4264, -0.5345, -0.8018, 0.2673, -0.4878, -0.7239, 0.4878, -0.5345, -0.8018, 0.2673, -0.2994, -0.906, 0.2994, -0.4878, -0.7239, 0.4878, -0.4878, -0.7239, 0.4878, -0.2994, -0.906, 0.2994, -0.2673, -0.8018, 0.5345, -0.2994, -0.906, 0.2993, 1.628e-05, -0.9487, 0.3162, -0.2673, -0.8018, 0.5345, -0.2673, -0.8018, 0.5345, 1.004e-05, -0.9487, 0.3162, -1.917e-05, -0.8345, 0.5511, -1.416e-06, -0.9487, 0.3162, 0.2994, -0.906, 0.2993, -1.261e-05, -0.8345, 0.5511, -1.709e-05, -0.8345, 0.5511, 0.2994, -0.906, 0.2993, 0.2673, -0.8018, 0.5345, 0.2993, -0.906, 0.2994, 0.5345, -0.8018, 0.2672, 0.2672, -0.8018, 0.5345, 0.2673, -0.8018, 0.5345, 0.5345, -0.8018, 0.2673, 0.4878, -0.7239, 0.4878, 0.5345, -0.8018, 0.2673, 0.6883, -0.6882, 0.2294, 0.4878, -0.7239, 0.4878, 0.4879, -0.7239, 0.4878, 0.6882, -0.6883, 0.2294, 0.6396, -0.6396, 0.4264, -0.6396, -0.6396, 0.4264, -0.4878, -0.7239, 0.4878, -0.5774, -0.5774, 0.5773, -0.5773, -0.5774, 0.5774, -0.4878, -0.7239, 0.4878, -0.4264, -0.6396, 0.6396, -0.4878, -0.7239, 0.4878, -0.2673, -0.8018, 0.5345, -0.4264, -0.6396, 0.6396, -0.4264, -0.6396, 0.6396, -0.2673, -0.8018, 0.5345, -0.2294, -0.6883, 0.6882, -0.2673, -0.8018, 0.5345, 1.37e-05, -0.8345, 0.5511, -0.2294, -0.6882, 0.6883, -0.2294, -0.6883, 0.6882, -5.223e-06, -0.8345, 0.5511, -5.179e-06, -0.7071, 0.7071, -1.132e-05, -0.8345, 0.5511, 0.2672, -0.8018, 0.5345, 1.012e-05, -0.7071, 0.7071, 1.06e-06, -0.7071, 0.7071, 0.2673, -0.8018, 0.5345, 0.2294, -0.6882, 0.6882, 0.2673, -0.8018, 0.5345, 0.4878, -0.7239, 0.4878, 0.2294, -0.6882, 0.6883, 0.2294, -0.6883, 0.6882, 0.4878, -0.7239, 0.4879, 0.4264, -0.6396, 0.6396, 0.4878, -0.7239, 0.4878, 0.6396, -0.6396, 0.4264, 0.4264, -0.6396, 0.6396, 0.4264, -0.6396, 0.6396, 0.6396, -0.6396, 0.4264, 0.5773, -0.5774, 0.5774, -0.5773, 0.5773, -0.5774, -0.4264, 0.6396, -0.6396, -0.6396, 0.4264, -0.6396, -0.6396, 0.4264, -0.6396, -0.4264, 0.6396, -0.6396, -0.4878, 0.4878, -0.7239, -0.4264, 0.6396, -0.6396, -0.2294, 0.6882, -0.6883, -0.4878, 0.4879, -0.7239, -0.4878, 0.4879, -0.7239, -0.2294, 0.6882, -0.6882, -0.2672, 0.5345, -0.8018, -0.2294, 0.6882, -0.6882, -3.148e-07, 0.7071, -0.7071, -0.2673, 0.5345, -0.8018, -0.2673, 0.5345, -0.8018, -1.276e-05, 0.7071, -0.7071, 8.856e-06, 0.5511, -0.8345, 5.371e-06, 0.7071, -0.7071, 0.2294, 0.6882, -0.6883, 5.372e-06, 0.5511, -0.8345, -1.209e-05, 0.551, -0.8345, 0.2294, 0.6883, -0.6882, 0.2673, 0.5345, -0.8018, 0.2294, 0.6882, -0.6883, 0.4264, 0.6396, -0.6396, 0.2673, 0.5345, -0.8018, 0.2673, 0.5345, -0.8018, 0.4264, 0.6396, -0.6396, 0.4878, 0.4878, -0.7239, 0.4264, 0.6396, -0.6396, 0.5773, 0.5774, -0.5774, 0.4878, 0.4878, -0.7239, 0.4878, 0.4878, -0.7239, 0.5774, 0.5773, -0.5774, 0.6396, 0.4264, -0.6396, -0.6396, 0.4264, -0.6396, -0.4879, 0.4878, -0.7239, -0.6882, 0.2294, -0.6883, -0.6883, 0.2294, -0.6882, -0.4878, 0.4878, -0.7239, -0.5345, 0.2672, -0.8018, -0.4879, 0.4878, -0.7239, -0.2673, 0.5345, -0.8018, -0.5345, 0.2673, -0.8018, -0.5345, 0.2672, -0.8018, -0.2672, 0.5345, -0.8018, -0.2994, 0.2993, -0.906, -0.2673, 0.5345, -0.8018, 1.514e-05, 0.5511, -0.8345, -0.2994, 0.2993, -0.906, -0.2994, 0.2994, -0.906, 1.328e-05, 0.5511, -0.8345, 2.004e-06, 0.3162, -0.9487, 2.093e-05, 0.5511, -0.8345, 0.2673, 0.5345, -0.8018, -8.494e-06, 0.3162, -0.9487, -1.653e-05, 0.3162, -0.9487, 0.2673, 0.5345, -0.8018, 0.2994, 0.2994, -0.906, 0.2673, 0.5345, -0.8018, 0.4878, 0.4878, -0.7239, 0.2994, 0.2994, -0.906, 0.2994, 0.2994, -0.906, 0.4878, 0.4878, -0.7239, 0.5345, 0.2673, -0.8018, 0.4878, 0.4878, -0.7239, 0.6396, 0.4264, -0.6396, 0.5345, 0.2673, -0.8018, 0.5345, 0.2673, -0.8018, 0.6396, 0.4264, -0.6396, 0.6882, 0.2294, -0.6883, -0.6882, 0.2294, -0.6882, -0.5345, 0.2673, -0.8018, -0.7071, 4.297e-06, -0.7071, -0.7071, 1.353e-05, -0.7071, -0.5345, 0.2672, -0.8018, -0.5511, -1.077e-05, -0.8345, -0.5345, 0.2673, -0.8018, -0.2993, 0.2994, -0.906, -0.5511, -9.36e-06, -0.8345, -0.5511, -8.496e-06, -0.8345, -0.2994, 0.2994, -0.906, -0.3162, -4.515e-06, -0.9487, -0.2994, 0.2993, -0.906, 1.66e-05, 0.3162, -0.9487, -0.3162, -9.41e-06, -0.9487, -0.3162, -1.489e-05, -0.9487, 2.189e-05, 0.3162, -0.9487, 1.499e-05, 3.8e-06, -1.0, 7.84e-06, 0.3162, -0.9487, 0.2994, 0.2994, -0.906, -7.898e-07, -1.839e-06, -1.0, -8.594e-06, 5.884e-06, -1.0, 0.2994, 0.2994, -0.906, 0.3162, 3.517e-06, -0.9487, 0.2994, 0.2994, -0.906, 0.5345, 0.2673, -0.8018, 0.3162, -1.142e-05, -0.9487, 0.3162, -4.25e-06, -0.9487, 0.5345, 0.2673, -0.8018, 0.5511, 1.685e-05, -0.8345, 0.5345, 0.2673, -0.8018, 0.6883, 0.2294, -0.6882, 0.551, -1.063e-05, -0.8345, 0.5511, 8.675e-06, -0.8345, 0.6882, 0.2294, -0.6882, 0.7071, 3.949e-06, -0.7071, -0.7071, -4.292e-06, -0.7071, -0.5511, 7.945e-06, -0.8345, -0.6882, -0.2294, -0.6882, -0.6883, -0.2294, -0.6882, -0.551, 8.352e-06, -0.8345, -0.5345, -0.2673, -0.8018, -0.5511, -1.821e-05, -0.8345, -0.3162, 3.088e-06, -0.9487, -0.5345, -0.2673, -0.8018, -0.5345, -0.2673, -0.8018, -0.3162, 1.116e-05, -0.9487, -0.2994, -0.2994, -0.906, -0.3162, -3.546e-06, -0.9487, 8.601e-06, -5.88e-06, -1.0, -0.2994, -0.2994, -0.906, -0.2994, -0.2994, -0.906, 1.296e-06, 1.785e-06, -1.0, -7.361e-06, -0.3162, -0.9487, -1.484e-05, -3.874e-06, -1.0, 0.3162, 1.484e-05, -0.9487, -2.174e-05, -0.3162, -0.9487, -1.687e-05, -0.3162, -0.9487, 0.3162, 9.345e-06, -0.9487, 0.2994, -0.2993, -0.906, 0.3162, 4.277e-06, -0.9487, 0.5511, 8.273e-06, -0.8345, 0.2994, -0.2994, -0.906, 0.2993, -0.2994, -0.906, 0.5511, 1.152e-05, -0.8345, 0.5345, -0.2673, -0.8018, 0.5511, 1.292e-05, -0.8345, 0.7071, -1.14e-05, -0.7071, 0.5345, -0.2672, -0.8018, 0.5345, -0.2673, -0.8018, 0.7071, -4.087e-06, -0.7071, 0.6882, -0.2294, -0.6882, -0.6882, -0.2294, -0.6883, -0.5345, -0.2673, -0.8018, -0.6396, -0.4264, -0.6396, -0.6396, -0.4264, -0.6396, -0.5345, -0.2673, -0.8018, -0.4878, -0.4878, -0.7239, -0.5345, -0.2673, -0.8018, -0.2994, -0.2994, -0.906, -0.4878, -0.4878, -0.7239, -0.4878, -0.4878, -0.7239, -0.2994, -0.2994, -0.906, -0.2673, -0.5345, -0.8018, -0.2994, -0.2993, -0.906, 1.613e-05, -0.3162, -0.9487, -0.2673, -0.5345, -0.8018, -0.2673, -0.5345, -0.8018, 1.004e-05, -0.3162, -0.9487, -1.91e-05, -0.5511, -0.8345, -1.881e-06, -0.3162, -0.9487, 0.2994, -0.2994, -0.906, -1.314e-05, -0.5511, -0.8345, -1.634e-05, -0.5511, -0.8345, 0.2994, -0.2993, -0.906, 0.2673, -0.5345, -0.8018, 0.2994, -0.2993, -0.906, 0.5345, -0.2672, -0.8018, 0.2672, -0.5345, -0.8018, 0.2673, -0.5345, -0.8018, 0.5345, -0.2673, -0.8018, 0.4878, -0.4878, -0.7239, 0.5345, -0.2673, -0.8018, 0.6883, -0.2294, -0.6882, 0.4878, -0.4878, -0.7239, 0.4879, -0.4878, -0.7239, 0.6882, -0.2294, -0.6883, 0.6396, -0.4264, -0.6396, -0.6396, -0.4264, -0.6396, -0.4878, -0.4878, -0.7239, -0.5774, -0.5773, -0.5774, -0.5773, -0.5774, -0.5774, -0.4878, -0.4878, -0.7239, -0.4264, -0.6396, -0.6396, -0.4878, -0.4878, -0.7239, -0.2673, -0.5345, -0.8018, -0.4264, -0.6396, -0.6396, -0.4264, -0.6396, -0.6396, -0.2673, -0.5345, -0.8018, -0.2294, -0.6882, -0.6883, -0.2673, -0.5345, -0.8018, 1.399e-05, -0.551, -0.8345, -0.2294, -0.6883, -0.6882, -0.2294, -0.6882, -0.6883, -5.394e-06, -0.5511, -0.8345, -5.353e-06, -0.7071, -0.7071, -1.083e-05, -0.5511, -0.8345, 0.2672, -0.5345, -0.8018, 1.061e-05, -0.7071, -0.7071, 7.357e-07, -0.7071, -0.7071, 0.2673, -0.5345, -0.8018, 0.2294, -0.6882, -0.6882, 0.2672, -0.5345, -0.8018, 0.4878, -0.4878, -0.7239, 0.2294, -0.6883, -0.6882, 0.2294, -0.6882, -0.6883, 0.4878, -0.4879, -0.7239, 0.4264, -0.6396, -0.6396, 0.4878, -0.4878, -0.7239, 0.6396, -0.4264, -0.6396, 0.4264, -0.6396, -0.6396, 0.4264, -0.6396, -0.6396, 0.6396, -0.4264, -0.6396, 0.5773, -0.5773, -0.5774])] * 3)])

# ---- objects
ob_superball = bpy.data.objects.new('superball', me_superball)

# ---- transforms, parenting, visibility, modifiers, constraints
ob_superball.location = (0.0, 0.0, 0.0)
ob_superball.rotation_euler = (1.571, -0.0, 0.0)
_vg = ob_superball.vertex_groups.new(name='static_prop')

# ---- collection membership
col_proj_superball.objects.link(ob_superball)

# ---- scene / render settings (as saved in the file)
scene.frame_start = 1; scene.frame_end = 250; scene.frame_set(1)
scene.render.engine = 'BLENDER_EEVEE_NEXT'
scene.cycles.sampling_pattern = 'TABULATED_SOBOL'
scene.view_settings.view_transform = 'Filmic'
bpy.context.view_layer.update()

# ---- added for rendering (the .blend has no active camera and no usable light): camera, sun
cam_auto = bpy.data.cameras.new('AutoCamera')
cam_auto.lens = 50.0
cam_auto.sensor_width = 36.0
cam_auto.clip_end = 1000.0
ob_auto_camera = bpy.data.objects.new('AutoCamera', cam_auto)
scene.collection.objects.link(ob_auto_camera)
ob_auto_camera.location = (16.0254, -19.2304, 12.8203)
ob_auto_camera.rotation_euler = (1.09748, -7.21219e-08, 0.694738)
scene.camera = ob_auto_camera
light_auto_sun = bpy.data.lights.new('AutoSun', 'SUN')
light_auto_sun.energy = 3.0
light_auto_sun.angle = 0.0523599
ob_auto_sun = bpy.data.objects.new('AutoSun', light_auto_sun)
scene.collection.objects.link(ob_auto_sun)
ob_auto_sun.rotation_euler = (0.872665, 0.174533, 0.523599)
bpy.context.view_layer.update()
